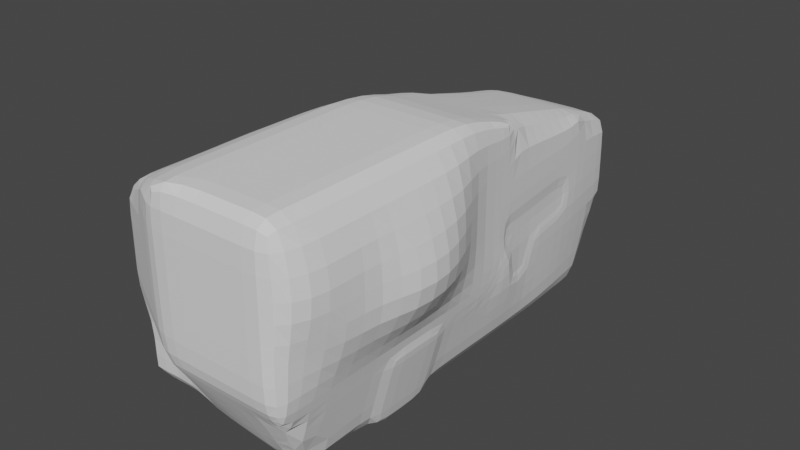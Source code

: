 # Source: WhiteRock.blend  (saved by Blender 2.82.7; exported with 4.5.12 LTS)
import bpy
from mathutils import Matrix  # noqa: F401  (used for matrix-valued properties, if any)

bpy.ops.wm.read_factory_settings(use_empty=True)
scene = bpy.context.scene
scene.name = 'Scene'

# ---- collections
col_collection = bpy.data.collections.new('Collection'); scene.collection.children.link(col_collection)

# ---- world
world_world = bpy.data.worlds.new('World'); scene.world = world_world
world_world.use_nodes = True; world_world.node_tree.nodes.clear()
_N = world_world.node_tree.nodes; _L = world_world.node_tree.links
n0 = _N.new('ShaderNodeOutputWorld'); n0.name = 'World Output'; n0.location = (300, 300)
n1 = _N.new('ShaderNodeBackground'); n1.name = 'Background'; n1.location = (10, 300)
n1.inputs[0].default_value = (0.05088, 0.05088, 0.05088, 1.0)
_L.new(n1.outputs[0], n0.inputs[0])
n0.is_active_output = True
world_world.color = (0.05088, 0.05088, 0.05088)
world_world.use_sun_shadow = False
world_world.sun_shadow_jitter_overblur = 0.0

# ---- meshes
me_cube_001 = bpy.data.meshes.new('Cube.001')
me_cube_001.from_pydata([(-1.782, -7.781, -0.4917), (-1.971, -7.919, 0.1078), (-2.789, -7.102, -2.518), (-2.796, -7.21, -1.927), (-2.848, -6.2, -2.591), (-2.831, -6.179, -1.968), (-2.201, -7.207, -2.57), (-2.171, -7.413, -1.901), (-2.21, -6.201, -2.693), (-2.736, -5.745, -1.586), (-2.843, -7.244, -0.911), (-2.937, -7.26, 0.133), (-2.843, -6.487, -0.9194), (-2.853, -6.521, 0.1451), (-2.193, -7.467, -0.8523), (-2.682, -7.528, 0.09375), (-2.737, -5.852, -0.882), (-2.744, -5.869, 0.145), (-0.6837, -7.787, -1.474), (-0.009667, -7.967, -1.673), (-1.076, -7.955, -0.8413), (-1.18, -8.328, 0.05377), (0.3777, -8.825, -0.4027), (0.1561, -8.984, 0.1062), (0.01773, -8.489, -0.8366), (-0.3667, -8.762, 0.0003517), (-1.183, -7.208, -2.568), (-1.098, -7.468, -1.868), (-1.198, -6.201, -2.692), (-0.1514, -7.216, -2.649), (-0.1689, -7.547, -2.316), (-0.1305, -6.201, -2.705), (-1.481, -7.533, -1.224), (-2.854, -5.104, -2.62), (-2.855, -5.094, -2.242), (-2.856, -4.037, -2.627), (-2.865, -4.037, -2.271), (-2.21, -5.104, -2.693), (-2.702, -5.061, -1.697), (-2.21, -4.037, -2.693), (-2.688, -4.038, -1.713), (-2.607, -5.063, -0.887), (-2.608, -5.062, 0.1439), (-2.495, -4.039, -0.8973), (-2.442, -4.038, 0.1414), (-2.856, -2.97, -2.628), (-2.865, -2.97, -2.27), (-2.856, -1.904, -2.643), (-2.866, -1.903, -2.274), (-2.21, -2.97, -2.695), (-2.682, -2.97, -1.71), (-2.21, -1.902, -2.713), (-2.686, -1.902, -1.71), (-2.432, -2.971, -0.895), (-2.277, -2.973, 0.1349), (-2.426, -1.902, -0.892), (-2.186, -1.9, 0.1192), (-1.197, -5.104, -2.692), (-1.197, -4.037, -2.692), (-0.1292, -5.104, -2.705), (-0.1292, -4.037, -2.705), (-1.197, -2.97, -2.694), (-1.197, -1.902, -2.712), (-0.129, -2.969, -2.707), (-0.1286, -1.901, -2.725), (-1.993, -7.964, 1.188), (-2.004, -7.958, 2.306), (-2.031, -7.903, 3.216), (-2.914, -7.286, 1.209), (-2.901, -7.295, 2.23), (-2.853, -6.521, 1.213), (-2.855, -6.535, 2.225), (-2.6, -7.633, 1.192), (-2.552, -7.659, 2.268), (-2.745, -5.869, 1.213), (-2.748, -5.889, 2.235), (-2.864, -7.224, 2.873), (-2.852, -6.65, 2.847), (-2.448, -7.463, 3.201), (-2.604, -6.179, 3.085), (-1.223, -8.385, 1.184), (-1.26, -8.365, 2.337), (0.07539, -9.009, 1.184), (0.06834, -9.006, 2.28), (-0.5242, -8.766, 1.171), (-0.5589, -8.748, 2.293), (-1.384, -8.195, 3.598), (-0.9206, -8.226, 4.09), (0.08299, -9.014, 3.384), (0.2123, -9.011, 4.311), (-0.5214, -8.769, 3.42), (-0.06869, -8.688, 4.428), (-1.619, -7.27, 3.755), (-0.9485, -7.274, 4.116), (-1.66, -6.173, 3.725), (-0.9425, -6.172, 4.123), (-0.01663, -7.326, 4.538), (-0.0145, -6.172, 4.54), (-2.612, -5.062, 1.213), (-2.61, -5.057, 2.238), (-2.442, -4.037, 1.212), (-2.442, -4.027, 2.226), (-2.429, -5.048, 3.074), (-2.28, -3.998, 3.013), (-2.268, -2.971, 1.211), (-2.271, -2.964, 2.221), (-2.145, -1.902, 1.22), (-2.146, -1.894, 2.267), (-2.125, -2.943, 2.983), (-2.001, -1.897, 2.943), (-1.642, -5.091, 3.716), (-0.9433, -5.104, 4.132), (-1.572, -4.027, 3.661), (-0.9087, -4.036, 4.12), (-0.01473, -5.104, 4.543), (-0.0172, -4.037, 4.542), (-1.472, -2.962, 3.604), (-0.8425, -2.968, 4.083), (-1.348, -1.923, 3.526), (-0.7356, -1.956, 4.003), (-0.02788, -2.969, 4.528), (0.02973, -1.907, 4.45), (-2.855, -0.8393, -2.694), (-2.862, -0.8359, -2.293), (-2.853, 0.2265, -2.752), (-2.854, 0.2311, -2.324), (-2.21, -0.8359, -2.773), (-2.688, -0.8348, -1.718), (-2.21, 0.2311, -2.837), (-2.684, 0.2326, -1.738), (-2.429, -0.8346, -0.8887), (-2.176, -0.8341, 0.1322), (-2.429, 0.2326, -0.8907), (-2.178, 0.2326, 0.1369), (-2.852, 1.293, -2.809), (-2.846, 1.298, -2.361), (-2.867, 2.312, -2.866), (-2.84, 2.314, -2.403), (-2.21, 1.298, -2.9), (-2.675, 1.3, -1.764), (-2.276, 2.367, -2.964), (-2.666, 2.357, -1.807), (-2.425, 1.3, -0.8955), (-2.177, 1.3, 0.1371), (-2.41, 2.368, -0.9038), (-2.171, 2.367, 0.1387), (-1.197, -0.8345, -2.772), (-1.197, 0.2329, -2.836), (-0.1291, -0.8338, -2.785), (-0.1294, 0.2335, -2.851), (-1.197, 1.3, -2.899), (-1.214, 2.371, -2.965), (-0.1295, 1.301, -2.912), (-0.13, 2.368, -2.974), (-2.899, 2.982, -2.841), (-2.84, 2.972, -2.481), (-2.574, 3.459, -2.929), (-2.653, 3.41, -2.044), (-2.248, 4.522, -2.982), (-2.339, 4.511, -2.02), (-2.344, 3.437, -0.9186), (-2.114, 3.438, 0.154), (-2.157, 4.466, -0.9181), (-1.962, 4.476, 0.1954), (-1.965, 5.193, -2.947), (-1.918, 5.378, -2.059), (-1.824, 5.293, -0.941), (-1.741, 5.258, 0.1839), (-1.27, 3.45, -3.049), (-1.235, 4.472, -3.172), (-0.1301, 3.436, -3.047), (-0.1301, 4.459, -3.17), (-1.208, 5.249, -3.039), (-1.198, 5.692, -2.034), (-0.1353, 5.248, -3.042), (-0.1423, 5.718, -2.06), (-0.9702, 5.913, -1.006), (-1.206, 5.744, 0.1787), (-0.6298, 6.142, -0.517), (-0.6844, 6.096, 0.1942), (-0.1246, 6.007, -1.199), (-0.2098, 6.213, -0.5318), (-0.149, 6.306, 0.1655), (-2.135, -0.8257, 1.275), (-2.126, -0.8097, 2.452), (-2.139, 0.2398, 1.268), (-2.046, 0.2586, 2.499), (-1.923, -0.8848, 2.884), (-1.791, -0.1551, 2.845), (-2.139, 1.306, 1.241), (-2.041, 1.335, 2.3), (-2.134, 2.373, 1.214), (-2.006, 2.389, 2.178), (-1.651, 0.6214, 2.789), (-1.101, -0.9137, 3.443), (-0.6377, -1.3, 3.906), (-1.186, 0.2341, 3.111), (-0.465, -0.5152, 3.825), (-0.02025, -0.8846, 4.186), (-0.0716, 0.3449, 3.82), (0.2113, -0.06853, 4.053), (-1.547, 1.344, 2.724), (-1.398, 2.36, 2.636), (-0.9202, 1.317, 3.046), (-0.7663, 2.331, 2.931), (-0.0001222, 1.363, 3.568), (0.06534, 2.395, 3.32), (-2.084, 3.453, 1.228), (-1.943, 3.432, 2.029), (-1.897, 4.581, 1.449), (-1.835, 4.199, 1.886), (-1.747, 5.223, 1.184), (-1.157, 3.429, 2.564), (-1.605, 4.968, 1.746), (-1.246, 4.586, 2.131), (-0.4979, 3.81, 2.792), (-0.1513, 4.561, 2.67), (-0.6629, 3.04, 2.868), (0.0003996, 3.423, 3.069), (0.204, 4.104, 2.937), (-1.36, 5.565, 1.42), (-0.9575, 5.638, 1.891), (-0.7307, 6.068, 1.191), (-0.6984, 6.061, 1.761), (-0.2154, 5.57, 2.27), (-0.1883, 6.29, 1.156), (-0.2131, 6.173, 1.914), (0.9509, -8.04, -1.768), (2.044, -8.056, -1.812), (1.004, -8.827, -0.4131), (0.9699, -9.018, 0.1372), (0.9748, -8.506, -0.9824), (2.017, -8.825, -0.4182), (2.005, -9.018, 0.1372), (2.06, -8.5, -1.012), (0.9238, -7.248, -2.724), (0.917, -7.667, -2.367), (0.9355, -6.202, -2.79), (1.991, -7.271, -2.813), (2.018, -7.723, -2.394), (1.991, -6.204, -2.897), (2.997, -8.025, -1.789), (3.049, -8.821, -0.4256), (3.014, -9.018, 0.1368), (3.289, -8.351, -1.053), (3.572, -8.819, -0.3679), (3.67, -8.909, 0.1429), (3.639, -8.408, -0.5514), (3.804, -8.289, 0.1754), (2.79, -7.18, -2.804), (3.074, -7.535, -2.207), (2.876, -6.212, -2.825), (3.256, -6.236, -2.05), (3.484, -7.318, -1.2), (3.492, -6.187, -1.171), (3.656, -7.285, -0.5515), (3.865, -7.25, 0.1949), (3.659, -6.172, -0.54), (3.891, -6.172, 0.1979), (0.9375, -5.104, -2.79), (0.9375, -4.037, -2.79), (1.993, -5.104, -2.897), (1.993, -4.037, -2.897), (0.9377, -2.97, -2.792), (0.9382, -1.902, -2.813), (1.993, -2.97, -2.901), (1.993, -1.902, -2.924), (2.921, -5.104, -2.876), (3.278, -5.282, -2.023), (2.846, -4.037, -2.996), (3.506, -5.282, -1.174), (3.666, -5.104, -0.5575), (3.935, -5.104, 0.1979), (3.694, -4.037, -0.4642), (3.935, -4.037, 0.1979), (2.921, -2.97, -2.877), (3.278, -2.792, -2.023), (2.879, -1.902, -2.821), (3.268, -1.901, -2.004), (3.507, -2.792, -1.174), (3.503, -1.903, -1.137), (3.667, -2.969, -0.5578), (3.875, -2.969, 0.1981), (3.661, -1.927, -0.5311), (3.778, -1.901, 0.1949), (0.959, -9.054, 1.188), (0.959, -9.054, 2.28), (2.005, -9.054, 1.188), (2.005, -9.054, 2.28), (0.959, -9.054, 3.384), (0.959, -8.95, 4.418), (0.959, -8.336, 4.632), (2.005, -9.054, 3.384), (2.005, -8.929, 4.418), (2.005, -8.253, 4.632), (0.959, -7.26, 4.632), (0.959, -6.172, 4.632), (2.005, -7.239, 4.632), (2.005, -6.172, 4.632), (3.017, -9.054, 1.188), (3.017, -9.054, 2.28), (3.7, -8.929, 1.192), (3.757, -8.929, 2.28), (3.94, -8.253, 1.207), (4.183, -8.253, 2.28), (3.017, -9.054, 3.384), (3.017, -8.929, 4.418), (3.017, -8.253, 4.632), (3.757, -8.929, 3.384), (3.645, -8.867, 4.311), (4.168, -8.253, 3.384), (3.757, -8.253, 4.418), (4.186, -7.239, 1.211), (4.313, -7.239, 2.28), (4.299, -6.172, 1.211), (4.382, -6.172, 2.28), (3.017, -7.239, 4.632), (3.017, -6.172, 4.632), (4.241, -7.239, 3.384), (3.771, -7.239, 4.418), (4.252, -6.172, 3.384), (3.771, -6.172, 4.418), (0.959, -5.104, 4.632), (0.9566, -4.037, 4.632), (2.005, -5.104, 4.632), (2.005, -4.037, 4.632), (0.9503, -2.968, 4.625), (0.96, -1.895, 4.545), (2.005, -2.968, 4.625), (2.005, -1.896, 4.545), (4.519, -5.104, 1.211), (4.603, -5.104, 2.28), (4.519, -4.037, 1.211), (4.603, -4.037, 2.28), (3.017, -5.104, 4.632), (3.017, -4.037, 4.632), (4.296, -5.104, 3.384), (3.771, -5.104, 4.418), (4.296, -4.037, 3.384), (3.771, -4.037, 4.418), (4.224, -2.969, 1.211), (4.293, -2.969, 2.28), (3.849, -1.899, 1.21), (3.861, -1.901, 2.28), (3.016, -2.967, 4.625), (3.011, -1.89, 4.544), (4.177, -2.968, 3.382), (3.755, -2.963, 4.411), (3.846, -1.894, 3.368), (3.67, -1.871, 4.341), (0.9374, -0.8347, -2.872), (0.9366, 0.2323, -2.936), (1.992, -0.8352, -2.967), (1.992, 0.2323, -2.994), (0.9366, 1.3, -2.978), (0.937, 2.368, -3.004), (1.993, 1.3, -3.0), (1.995, 2.369, -3.006), (2.88, -0.8349, -2.829), (3.278, -0.8282, -1.983), (2.882, 0.2327, -2.834), (3.283, 0.2351, -1.984), (3.547, -0.7907, -0.9228), (3.621, -0.424, -0.2768), (3.521, 0.2381, -0.9383), (3.62, -0.005781, -0.07904), (3.644, -1.161, -0.475), (3.67, -0.8389, 0.1404), (3.623, -0.2762, 0.4425), (2.881, 1.301, -2.833), (3.238, 1.302, -1.985), (2.872, 2.373, -2.835), (3.165, 2.37, -1.984), (3.37, 1.299, -0.9236), (3.4, 1.565, -0.1222), (3.268, 2.368, -0.9234), (3.336, 2.367, -0.03363), (0.9373, 3.436, -3.048), (0.9373, 4.459, -3.169), (1.981, 3.436, -3.047), (1.954, 4.457, -3.169), (0.9373, 5.247, -3.044), (0.9373, 5.714, -2.069), (1.937, 5.246, -3.047), (1.943, 5.712, -2.078), (0.9274, 5.998, -1.223), (0.8949, 6.191, -0.6435), (0.91, 6.306, -0.03705), (1.953, 6.001, -1.216), (1.96, 6.187, -0.6551), (1.964, 6.303, -0.04446), (2.794, 3.438, -2.871), (3.047, 3.437, -1.989), (2.662, 4.46, -2.974), (2.887, 4.521, -2.024), (3.156, 3.436, -0.9234), (3.238, 3.436, 0.1439), (3.002, 4.561, -0.941), (3.103, 4.519, 0.14), (2.518, 5.188, -2.951), (2.618, 5.5, -2.094), (2.721, 5.813, -0.9892), (2.94, 5.577, 0.1344), (2.609, 6.179, -0.5421), (2.706, 6.219, 0.1241), (0.9598, -0.8491, 4.282), (0.959, 0.6798, 3.874), (0.959, 0.07069, 4.034), (2.019, -0.8469, 4.282), (2.081, 0.6987, 3.869), (2.075, 0.07486, 4.033), (0.9616, 1.379, 3.69), (0.9708, 2.377, 3.426), (2.067, 1.394, 3.686), (2.05, 2.386, 3.426), (3.541, 0.3734, 1.391), (3.549, 0.406, 2.352), (3.682, -0.9066, 1.213), (3.682, -0.9126, 2.28), (3.607, -0.2462, 1.238), (3.613, -0.2401, 2.296), (3.052, -0.863, 4.286), (3.359, 0.4909, 3.661), (3.266, -0.05709, 4.046), (3.681, -0.905, 3.326), (3.592, -0.8748, 4.131), (3.611, -0.2251, 3.362), (3.593, -0.2946, 3.963), (3.448, 1.308, 1.391), (3.457, 1.337, 2.333), (3.344, 2.365, 1.391), (3.353, 2.386, 2.289), (3.207, 1.428, 3.439), (3.123, 2.442, 3.219), (0.9396, 4.784, 2.694), (2.008, 4.801, 2.692), (0.9671, 3.394, 3.158), (0.958, 4.174, 2.933), (2.034, 3.4, 3.157), (2.022, 4.183, 2.929), (0.9084, 5.558, 2.372), (0.9007, 6.319, 1.116), (0.8966, 6.193, 1.965), (1.981, 5.574, 2.384), (1.963, 6.319, 1.12), (1.964, 6.197, 1.983), (3.241, 3.437, 1.222), (3.245, 3.457, 2.297), (3.116, 4.527, 1.265), (2.983, 4.594, 2.504), (3.04, 3.444, 3.015), (2.886, 4.129, 2.906), (2.952, 5.539, 1.226), (2.783, 5.606, 2.179), (2.706, 6.203, 1.173), (2.638, 6.154, 1.926), (3.455, 0.4722, -0.6687), (3.509, 0.2482, 0.1392), (3.565, -0.1554, 0.5436), (3.396, 1.282, 0.1411), (3.306, 2.356, 0.3233), (3.379, 1.019, -0.6578), (3.234, 3.158, 0.412), (3.498, 0.3459, 1.037), (3.553, -0.1247, 0.9993), (3.405, 1.293, 1.034), (3.3, 2.354, 1.036), (3.229, 3.156, 0.9465), (3.119, -4.838, -2.807), (3.102, -4.037, -2.897), (3.335, -4.037, -2.089), (3.323, -4.927, -2.076), (3.67, -4.838, -0.761), (3.687, -4.037, -0.7231), (3.552, -4.927, -1.227), (3.563, -4.037, -1.24), (3.119, -3.236, -2.807), (3.323, -3.148, -2.076), (3.552, -3.148, -1.227), (3.67, -3.236, -0.761), (-2.84, -6.756, -2.571), (-2.812, -7.187, -2.313), (-2.864, -6.786, -1.946), (-2.894, -6.197, -2.363), (-2.59, -7.188, -2.565), (-2.185, -7.387, -2.302), (-2.559, -7.386, -1.914), (-2.607, -6.201, -2.681), (-2.208, -6.771, -2.678), (-2.891, -6.897, -0.9236), (-2.898, -7.253, -0.3888), (-2.914, -6.921, 0.1436), (-2.852, -6.516, -0.3882), (-2.613, -7.398, -0.8846), (-2.506, -7.495, -0.3613), (-2.871, -7.424, 0.1099), (-2.797, -6.185, 0.1451), (-2.742, -5.867, -0.3838), (-2.79, -6.156, -0.9001), (0.2629, -8.722, -0.5603), (0.2687, -8.907, -0.2254), (-0.1003, -8.904, 0.04639), (-0.2262, -8.653, -0.4373), (-1.119, -8.19, -0.3993), (-0.5344, -8.241, -0.8519), (-0.7474, -8.554, 0.0112), (-1.148, -7.395, -2.296), (-0.6669, -7.209, -2.603), (-0.1777, -7.428, -2.525), (-0.6135, -7.505, -2.139), (-1.196, -6.771, -2.677), (-0.6639, -6.201, -2.692), (-0.1352, -6.771, -2.698), (-1.878, -7.852, -0.2634), (-1.519, -7.848, -0.6167), (-1.583, -8.122, 0.09113), (-1.71, -7.207, -2.562), (-1.676, -7.419, -1.882), (-1.724, -6.201, -2.693), (-0.4099, -7.874, -1.567), (-0.825, -7.634, -1.628), (-0.09257, -7.732, -2.024), (-1.949, -7.634, -0.6038), (-2.36, -7.703, 0.1004), (-2.804, -7.227, -1.439), (-2.827, -6.401, -1.443), (-2.171, -7.419, -1.415), (-2.733, -5.811, -1.311), (-2.77, -5.893, -1.736), (-0.8185, -7.857, -1.232), (0.01769, -8.209, -1.284), (-1.335, -7.671, -1.082), (-1.348, -7.494, -1.472), (-1.754, -7.495, -1.102), (-2.856, -4.571, -2.626), (-2.911, -5.103, -2.462), (-2.863, -4.57, -2.267), (-2.917, -4.037, -2.482), (-2.607, -5.104, -2.684), (-2.608, -4.037, -2.685), (-2.21, -4.571, -2.693), (-2.777, -5.076, -1.993), (-2.693, -4.566, -1.712), (-2.783, -4.037, -2.018), (-2.546, -4.568, -0.8938), (-2.601, -5.064, -0.387), (-2.527, -4.566, 0.1427), (-2.453, -4.039, -0.3936), (-2.856, -2.437, -2.632), (-2.917, -2.97, -2.482), (-2.866, -2.436, -2.271), (-2.917, -1.904, -2.492), (-2.608, -2.97, -2.687), (-2.608, -1.903, -2.704), (-2.21, -2.436, -2.699), (-2.784, -2.97, -2.017), (-2.683, -2.436, -1.709), (-2.785, -1.902, -2.018), (-2.425, -2.437, -0.8934), (-2.335, -2.972, -0.3961), (-2.22, -2.437, 0.1253), (-2.288, -1.901, -0.4033), (-0.6631, -5.104, -2.692), (-1.197, -4.571, -2.692), (-0.6631, -4.037, -2.692), (-0.1292, -4.571, -2.705), (-0.6631, -2.969, -2.694), (-1.197, -2.436, -2.698), (-0.6629, -1.902, -2.712), (-0.1288, -2.435, -2.711), (-1.724, -5.104, -2.693), (-1.724, -4.037, -2.693), (-1.724, -2.97, -2.695), (-1.724, -1.902, -2.713), (-2.856, -3.503, -2.627), (-2.865, -3.503, -2.27), (-2.21, -3.503, -2.694), (-2.684, -3.504, -1.711), (-1.197, -3.503, -2.693), (-0.1292, -3.503, -2.705), (-2.456, -3.505, -0.8969), (-2.355, -3.506, 0.1398), (-2.642, -5.059, -1.328), (-2.582, -4.038, -1.34), (-2.557, -2.971, -1.336), (-2.564, -1.902, -1.332), (-2.85, -5.641, -2.606), (-2.84, -5.61, -2.166), (-2.21, -5.642, -2.693), (-2.718, -5.48, -1.653), (-1.197, -5.642, -2.692), (-0.1293, -5.642, -2.705), (-2.674, -5.493, -0.8798), (-2.681, -5.499, 0.1447), (-2.911, -6.924, 1.212), (-2.903, -7.292, 1.74), (-2.911, -6.932, 2.223), (-2.853, -6.522, 1.739), (-2.805, -7.499, 1.2), (-2.559, -7.655, 1.742), (-2.768, -7.519, 2.247), (-2.8, -6.206, 2.23), (-2.746, -5.871, 1.741), (-2.798, -6.185, 1.213), (-2.75, -7.332, 2.993), (-2.52, -6.858, 3.235), (-2.789, -6.482, 2.937), (-2.873, -6.946, 2.894), (-0.238, -8.912, 1.176), (0.06922, -9.006, 1.743), (-0.259, -8.902, 2.282), (-0.5487, -8.754, 1.743), (-1.23, -8.382, 1.75), (-0.8524, -8.587, 1.176), (-0.8917, -8.566, 2.319), (-0.2196, -8.923, 3.388), (0.1249, -9.025, 3.954), (0.1094, -8.944, 4.402), (-0.3711, -8.818, 3.964), (-1.123, -8.241, 3.922), (-0.9133, -8.543, 3.498), (-0.5953, -8.452, 4.221), (-1.648, -6.732, 3.736), (-1.288, -7.252, 3.931), (-0.9419, -6.71, 4.12), (-1.294, -6.172, 3.931), (-0.5095, -7.31, 4.344), (-0.01449, -6.716, 4.539), (-0.5037, -6.172, 4.35), (-1.989, -7.966, 1.746), (-1.614, -8.171, 1.188), (-1.645, -8.155, 2.328), (-2.025, -7.343, 3.529), (-2.131, -6.175, 3.447), (-2.325, -7.783, 1.189), (-2.301, -7.796, 2.286), (-1.562, -7.754, 3.757), (-0.954, -7.846, 4.106), (-0.02629, -8.026, 4.525), (-2.894, -7.287, 2.637), (-2.857, -6.573, 2.62), (-2.539, -7.64, 2.765), (-2.737, -5.951, 2.672), (0.07017, -9.007, 2.818), (-0.5659, -8.745, 2.854), (-1.327, -8.319, 2.978), (-2.032, -7.937, 2.858), (-2.199, -7.758, 3.251), (-1.794, -7.995, 3.397), (-2.531, -4.565, 1.213), (-2.612, -5.061, 1.741), (-2.528, -4.555, 2.232), (-2.443, -4.036, 1.739), (-2.193, -2.437, 1.21), (-2.271, -2.969, 1.739), (-2.196, -2.432, 2.225), (-2.146, -1.898, 1.777), (-1.613, -4.559, 3.692), (-1.292, -5.102, 3.933), (-0.9304, -4.57, 4.129), (-1.243, -4.035, 3.901), (-0.5044, -5.104, 4.357), (-0.01346, -4.571, 4.543), (-0.4898, -4.037, 4.355), (-1.415, -2.433, 3.571), (-1.157, -2.967, 3.849), (-0.7919, -2.439, 4.049), (-1.038, -1.947, 3.769), (-0.4644, -2.968, 4.331), (-0.001555, -2.431, 4.506), (-0.3794, -1.935, 4.253), (-2.068, -5.068, 3.426), (-1.958, -4.009, 3.36), (-2.355, -4.525, 3.046), (-1.831, -2.95, 3.312), (-1.706, -1.906, 3.244), (-2.055, -2.42, 2.966), (-2.353, -3.504, 1.212), (-2.355, -3.495, 2.222), (-1.525, -3.495, 3.633), (-0.8805, -3.503, 4.106), (-0.02818, -3.505, 4.538), (-2.585, -5.048, 2.681), (-2.419, -4.009, 2.643), (-2.251, -2.951, 2.628), (-2.126, -1.894, 2.638), (-2.202, -3.47, 2.994), (-2.684, -5.499, 1.213), (-2.685, -5.507, 2.239), (-1.659, -5.627, 3.723), (-0.9454, -5.638, 4.128), (-0.01508, -5.638, 4.541), (-2.503, -5.572, 3.081), (-2.854, -0.3066, -2.723), (-2.914, -0.8381, -2.527), (-2.858, -0.3024, -2.308), (-2.909, 0.2282, -2.572), (-2.607, -0.838, -2.763), (-2.607, 0.2282, -2.826), (-2.21, -0.3025, -2.805), (-2.783, -0.8349, -2.029), (-2.687, -0.3011, -1.727), (-2.776, 0.2324, -2.054), (-2.429, -0.3011, -0.8891), (-2.284, -0.8342, -0.3932), (-2.177, -0.301, 0.1362), (-2.286, 0.2326, -0.3898), (-2.853, 1.82, -2.838), (-2.904, 1.295, -2.618), (-2.842, 1.825, -2.38), (-2.902, 2.304, -2.666), (-2.607, 1.295, -2.888), (-2.655, 2.34, -2.95), (-2.218, 1.832, -2.931), (-2.767, 1.3, -2.085), (-2.67, 1.832, -1.779), (-2.76, 2.337, -2.13), (-2.42, 1.834, -0.8986), (-2.283, 1.3, -0.3901), (-2.176, 1.834, 0.1376), (-2.272, 2.367, -0.3898), (-0.6631, -0.834, -2.772), (-1.197, -0.3008, -2.804), (-0.6632, 0.2334, -2.836), (-0.1293, -0.3001, -2.818), (-0.6633, 1.301, -2.9), (-1.199, 1.834, -2.932), (-0.6658, 2.368, -2.967), (-0.1298, 1.834, -2.944), (-1.724, -0.8348, -2.773), (-1.724, 0.2325, -2.837), (-1.724, 1.3, -2.9), (-1.772, 2.375, -2.965), (-2.853, 0.7596, -2.781), (-2.85, 0.7646, -2.342), (-2.21, 0.7646, -2.868), (-2.68, 0.7663, -1.75), (-1.197, 0.7666, -2.867), (-0.1294, 0.7672, -2.882), (-2.428, 0.7664, -0.893), (-2.177, 0.7663, 0.137), (-2.568, -0.8348, -1.335), (-2.567, 0.2326, -1.347), (-2.56, 1.3, -1.362), (-2.547, 2.367, -1.389), (-2.399, 4.029, -2.935), (-2.715, 3.563, -2.558), (-2.504, 3.988, -2.015), (-2.385, 4.525, -2.57), (-2.886, 3.004, -2.676), (-2.783, 3.126, -2.334), (-2.829, 3.151, -2.879), (-2.261, 3.967, -0.9194), (-2.209, 3.435, -0.3863), (-2.043, 3.974, 0.1772), (-2.047, 4.46, -0.3804), (-0.6728, 3.438, -3.048), (-1.261, 3.98, -3.109), (-0.6684, 4.461, -3.171), (-0.1301, 3.964, -3.106), (-1.22, 5.51, -2.596), (-0.6929, 5.719, -2.042), (-0.1439, 5.516, -2.607), (-0.6774, 5.249, -3.039), (-0.7232, 6.072, -0.7091), (-1.112, 5.829, -0.4228), (-0.928, 5.932, 0.1843), (-0.6554, 6.128, -0.2462), (-0.4604, 6.227, 0.2004), (-0.1851, 6.276, -0.2136), (-0.4978, 6.188, -0.5305), (-0.5514, 6.001, -1.169), (-0.1723, 6.121, -0.8526), (-1.94, 3.474, -3.037), (-1.817, 4.498, -3.15), (-1.975, 5.311, -2.612), (-1.605, 5.597, -2.048), (-1.684, 5.238, -3.029), (-1.774, 5.264, -0.3947), (-1.499, 5.528, 0.1781), (-1.465, 5.624, -0.9818), (-2.108, 4.938, -3.01), (-2.153, 4.997, -2.043), (-1.213, 4.901, -3.197), (-0.1307, 4.893, -3.196), (-2.034, 4.908, -0.9214), (-1.879, 4.908, 0.1942), (-2.49, 3.435, -1.457), (-2.255, 4.488, -1.461), (-1.101, 5.813, -1.529), (-0.1236, 5.876, -1.589), (-1.867, 5.352, -1.49), (-2.894, 2.726, -2.879), (-2.839, 2.722, -2.436), (-2.414, 2.903, -2.988), (-2.663, 2.87, -1.867), (-1.246, 2.911, -3.002), (-0.1301, 2.902, -3.006), (-2.39, 2.902, -0.912), (-2.154, 2.901, 0.1421), (-2.138, -0.2921, 1.279), (-2.136, -0.8098, 1.923), (-2.106, -0.2948, 2.472), (-2.132, 0.2532, 1.908), (-2.138, 1.839, 1.228), (-2.129, 1.319, 1.822), (-2.026, 1.858, 2.24), (-2.12, 2.383, 1.741), (-0.352, -0.1852, 3.819), (-0.3114, -0.6559, 3.975), (0.1128, -0.3754, 4.111), (0.1076, 0.09448, 3.984), (-0.813, -1.178, 3.732), (-0.4043, -1.16, 4.04), (-0.7128, -0.6618, 3.668), (-0.629, 0.2903, 3.484), (-1.141, -0.34, 3.272), (-0.4844, 1.335, 3.321), (0.03593, 1.875, 3.445), (-0.3716, 2.362, 3.138), (-0.8379, 1.836, 2.987), (-1.583, -0.9027, 3.114), (-1.573, -0.03095, 2.937), (-1.854, -0.448, 2.86), (-1.827, 1.346, 2.575), (-1.475, 1.842, 2.679), (-1.735, 2.381, 2.461), (-2.139, 0.7728, 1.255), (-2.05, 0.8193, 2.368), (-0.02991, 0.8727, 3.683), (-1.017, 0.8028, 3.095), (-2.083, -0.8441, 2.723), (-1.909, -0.007822, 2.751), (-1.259, 1.327, 2.856), (-1.09, 2.335, 2.774), (-1.61, 0.9091, 2.763), (-1.489, 0.4837, 2.888), (-1.831, 0.4993, 2.711), (-2.013, 4.007, 1.31), (-2.07, 3.443, 1.672), (-1.897, 3.89, 1.941), (-1.889, 4.347, 1.734), (-0.7579, 3.683, 2.7), (-0.3997, 4.097, 2.748), (-0.7135, 4.591, 2.42), (-1.206, 4.001, 2.366), (-1.012, 5.867, 1.276), (-1.178, 5.618, 1.698), (-0.8161, 5.926, 1.82), (-0.722, 6.071, 1.559), (-0.5344, 6.123, 1.844), (-0.2048, 6.269, 1.591), (-0.4989, 6.208, 1.163), (-0.6435, 5.61, 2.098), (-0.2222, 5.936, 2.116), (-1.635, 4.325, 1.989), (-1.499, 4.848, 1.869), (-1.743, 4.836, 1.679), (-1.628, 3.43, 2.307), (-1.532, 5.22, 1.665), (-1.076, 5.181, 2.007), (-0.1803, 5.108, 2.45), (-0.3201, 3.668, 2.907), (0.1198, 3.856, 2.998), (0.07656, 4.272, 2.855), (-0.855, 3.168, 2.76), (-0.4066, 3.182, 2.963), (-1.622, 5.361, 1.305), (-1.819, 5.001, 1.317), (-2.12, 2.909, 1.204), (-1.979, 2.92, 2.109), (0.06674, 2.901, 3.2), (-0.7077, 2.756, 2.889), (-1.31, 2.872, 2.598), (0.9905, -8.941, -0.1806), (1.481, -8.827, -0.4146), (2.006, -8.941, -0.1812), (1.475, -9.018, 0.1372), (0.9939, -8.686, -0.6657), (1.483, -8.507, -0.9938), (2.041, -8.681, -0.6814), (0.9162, -7.512, -2.581), (1.461, -7.263, -2.767), (2.003, -7.557, -2.636), (1.469, -7.703, -2.378), (0.9309, -6.778, -2.782), (1.468, -6.203, -2.844), (1.989, -6.786, -2.886), (3.619, -8.7, -0.4666), (3.729, -8.358, -0.2345), (3.776, -8.67, 0.1579), (3.629, -8.868, -0.1884), (3.014, -8.94, -0.183), (3.397, -8.827, -0.4057), (3.408, -9.004, 0.137), (3.147, -8.658, -0.6981), (3.527, -8.392, -0.7912), (2.858, -6.794, -2.834), (3.112, -6.229, -2.503), (3.22, -6.892, -2.13), (2.913, -7.348, -2.611), (3.658, -6.711, -0.5415), (3.749, -6.172, -0.205), (3.88, -6.707, 0.1975), (3.743, -7.27, -0.2136), (3.578, -7.288, -0.8508), (3.487, -6.75, -1.19), (3.581, -6.174, -0.8404), (2.565, -8.821, -0.4255), (2.531, -9.018, 0.1371), (2.696, -8.47, -1.047), (2.483, -7.257, -2.84), (2.573, -7.716, -2.377), (2.484, -6.205, -2.927), (1.477, -8.051, -1.791), (0.9321, -7.834, -2.1), (2.031, -7.875, -2.13), (3.649, -7.895, -0.5687), (3.835, -7.796, 0.1879), (3.467, -7.863, -1.174), (0.9626, -8.277, -1.373), (2.058, -8.277, -1.415), (3.381, -6.215, -1.585), (3.344, -7.41, -1.666), (3.061, -7.862, -1.965), (3.15, -8.136, -1.5), (2.623, -8.049, -1.821), (1.47, -5.104, -2.844), (0.9375, -4.571, -2.79), (1.47, -4.037, -2.844), (1.993, -4.571, -2.897), (1.47, -2.97, -2.847), (0.9381, -2.436, -2.798), (1.47, -1.902, -2.87), (1.993, -2.436, -2.909), (2.854, -4.567, -2.984), (3.664, -3.144, -0.6919), (3.301, -2.97, -2.05), (3.138, -5.264, -2.493), (3.691, -4.567, -0.474), (3.758, -4.037, -0.1955), (3.944, -4.571, 0.1979), (3.755, -5.104, -0.205), (3.591, -5.264, -0.8552), (3.529, -2.97, -1.201), (3.664, -4.93, -0.6919), (2.884, -2.432, -2.824), (3.12, -1.902, -2.474), (3.268, -2.413, -2.011), (3.138, -2.81, -2.493), (3.663, -2.435, -0.5418), (3.724, -1.917, -0.2042), (3.829, -2.435, 0.1979), (3.747, -2.969, -0.2051), (3.593, -2.81, -0.8555), (3.498, -2.414, -1.16), (3.59, -1.918, -0.8198), (2.489, -5.104, -2.936), (2.482, -4.037, -2.949), (2.489, -2.97, -2.938), (2.486, -1.902, -2.943), (0.9376, -3.503, -2.791), (1.993, -3.503, -2.898), (2.854, -3.507, -2.984), (3.529, -5.104, -1.201), (3.691, -3.507, -0.474), (3.911, -3.503, 0.1979), (3.019, -4.037, -3.016), (3.069, -3.144, -2.859), (3.4, -5.282, -1.569), (3.394, -1.898, -1.539), (3.4, -2.792, -1.569), (0.9373, -5.642, -2.79), (1.992, -5.642, -2.897), (2.884, -5.647, -2.822), (3.266, -5.668, -2.017), (3.66, -5.642, -0.5419), (3.913, -5.638, 0.1979), (3.496, -5.662, -1.164), (0.959, -9.054, 1.743), (1.474, -9.054, 1.188), (2.005, -9.054, 1.743), (1.474, -9.054, 2.28), (0.959, -9.041, 3.967), (1.474, -9.054, 3.384), (2.005, -9.038, 3.967), (1.474, -8.932, 4.418), (2.005, -8.658, 4.605), (1.474, -8.264, 4.632), (0.959, -8.718, 4.605), (1.474, -7.242, 4.632), (2.005, -6.706, 4.632), (1.474, -6.172, 4.632), (0.959, -6.708, 4.632), (3.844, -8.658, 1.2), (4.066, -8.253, 1.746), (4.01, -8.658, 2.28), (3.728, -8.929, 1.744), (3.017, -9.054, 1.743), (3.419, -9.038, 1.189), (3.426, -9.038, 2.28), (4.009, -8.658, 3.384), (4.009, -8.253, 3.967), (3.718, -8.65, 4.399), (3.718, -8.919, 3.954), (3.017, -9.038, 3.967), (3.426, -9.038, 3.384), (3.413, -8.919, 4.399), (3.426, -8.253, 4.605), (3.017, -8.658, 4.605), (4.243, -6.706, 1.211), (4.38, -6.172, 1.746), (4.332, -6.706, 2.28), (4.275, -7.239, 1.746), (4.242, -6.706, 3.384), (4.053, -6.172, 3.967), (3.771, -6.706, 4.418), (4.052, -7.239, 3.967), (3.428, -7.239, 4.605), (3.428, -6.172, 4.605), (3.017, -6.706, 4.632), (2.531, -9.054, 1.188), (2.531, -9.054, 2.28), (2.531, -9.054, 3.384), (2.531, -8.929, 4.418), (2.531, -8.253, 4.632), (2.531, -7.239, 4.632), (2.531, -6.172, 4.632), (4.068, -7.766, 1.211), (4.275, -7.766, 2.28), (2.005, -7.766, 4.632), (0.959, -7.826, 4.632), (4.232, -7.766, 3.384), (3.77, -7.766, 4.418), (3.017, -7.766, 4.632), (0.959, -9.054, 2.818), (2.005, -9.054, 2.818), (4.224, -8.253, 2.818), (3.768, -8.929, 2.818), (3.017, -9.054, 2.818), (4.35, -6.172, 2.818), (4.315, -7.239, 2.818), (1.474, -5.104, 4.632), (2.005, -4.571, 4.632), (1.473, -4.037, 4.632), (0.9587, -4.571, 4.632), (1.473, -2.968, 4.625), (2.005, -2.432, 4.605), (1.474, -1.896, 4.545), (0.9546, -2.431, 4.604), (4.56, -4.571, 1.211), (4.633, -4.037, 1.746), (4.644, -4.571, 2.28), (4.633, -5.104, 1.746), (4.304, -4.571, 3.384), (4.059, -4.037, 3.967), (3.771, -4.571, 4.418), (4.059, -5.104, 3.967), (3.428, -5.104, 4.605), (3.428, -4.037, 4.605), (3.017, -4.571, 4.632), (4.023, -2.435, 1.211), (3.86, -1.901, 1.746), (4.064, -2.435, 2.28), (4.293, -2.969, 1.746), (4.015, -2.431, 3.379), (3.802, -1.88, 3.921), (3.719, -2.417, 4.393), (4.007, -2.965, 3.964), (3.425, -2.964, 4.598), (3.402, -1.878, 4.517), (3.015, -2.428, 4.604), (2.531, -5.104, 4.632), (2.531, -4.037, 4.632), (2.531, -2.968, 4.625), (2.531, -1.895, 4.545), (4.399, -3.503, 1.211), (4.481, -3.503, 2.28), (2.005, -3.503, 4.631), (0.9523, -3.504, 4.631), (4.264, -3.503, 3.383), (3.769, -3.503, 4.417), (3.017, -3.503, 4.631), (4.482, -4.037, 2.818), (4.482, -5.104, 2.818), (3.859, -1.9, 2.816), (4.262, -2.969, 2.818), (4.409, -5.638, 1.211), (4.493, -5.638, 2.28), (2.005, -5.638, 4.632), (0.959, -5.638, 4.632), (4.274, -5.638, 3.384), (3.771, -5.638, 4.418), (3.017, -5.638, 4.632), (1.469, -0.8351, -2.925), (0.9369, -0.3012, -2.906), (1.469, 0.2321, -2.972), (1.992, -0.3015, -2.984), (1.469, 1.3, -2.995), (0.9368, 1.834, -2.992), (1.469, 2.368, -3.008), (1.995, 1.835, -3.001), (2.881, -0.3011, -2.832), (3.128, 0.2333, -2.476), (3.284, -0.2959, -1.982), (3.123, -0.8339, -2.473), (3.539, -0.2556, -0.9523), (3.591, 0.0725, -0.4606), (3.627, -0.2126, -0.1817), (3.601, -0.5308, -0.5219), (3.636, -0.5668, -0.1328), (3.661, -1.032, -0.2558), (3.609, -1.028, -0.639), (3.627, -0.1416, 0.1871), (3.646, -0.4746, 0.3373), (2.881, 1.838, -2.832), (3.076, 2.373, -2.476), (3.206, 1.836, -1.984), (3.114, 1.302, -2.476), (3.318, 1.838, -0.9235), (3.311, 2.369, -0.4116), (3.382, 1.867, -0.04873), (3.388, 1.473, -0.4191), (2.485, -0.8351, -2.968), (2.486, 0.2325, -2.98), (2.488, 1.301, -2.98), (2.489, 2.372, -2.983), (0.9365, 0.766, -2.959), (1.992, 0.7661, -2.999), (2.881, 0.7667, -2.834), (3.266, 0.7678, -1.986), (3.432, 0.7651, -1.067), (3.327, 2.362, 0.1447), (3.414, 0.2387, -1.463), (3.418, -0.8139, -1.464), (3.221, 2.369, -1.457), (3.319, 1.301, -1.462), (1.468, 3.436, -3.048), (0.9373, 3.964, -3.104), (1.465, 4.459, -3.169), (1.968, 3.963, -3.103), (0.9373, 5.514, -2.613), (1.463, 5.714, -2.07), (1.938, 5.512, -2.621), (1.462, 5.247, -3.044), (0.9002, 6.261, -0.3935), (1.462, 6.298, -0.07691), (1.962, 6.257, -0.406), (1.46, 6.184, -0.6692), (1.463, 5.997, -1.226), (0.9084, 6.104, -0.909), (1.957, 6.103, -0.9097), (2.73, 3.96, -2.917), (2.816, 4.486, -2.565), (2.971, 3.971, -2.0), (2.971, 3.437, -2.497), (3.086, 3.977, -0.9254), (3.06, 4.544, -0.401), (3.176, 3.977, 0.1433), (3.205, 3.437, -0.3936), (2.668, 6.08, -0.697), (2.678, 6.206, -0.2887), (2.862, 5.972, 0.1445), (2.879, 5.681, -0.4104), (2.446, 3.437, -3.025), (2.368, 4.453, -3.144), (2.335, 5.681, -2.093), (2.577, 5.339, -2.624), (2.308, 5.234, -3.034), (2.395, 6.304, 0.04336), (2.373, 6.193, -0.608), (2.371, 5.988, -1.173), (0.9373, 4.893, -3.196), (1.943, 4.891, -3.196), (2.594, 4.905, -3.007), (2.786, 5.076, -2.063), (2.895, 5.202, -0.9752), (3.019, 5.072, 0.1336), (0.9361, 5.871, -1.601), (1.949, 5.872, -1.601), (2.944, 4.551, -1.478), (3.102, 3.436, -1.457), (2.655, 5.65, -1.559), (0.9371, 2.902, -3.018), (1.99, 2.903, -3.017), (2.842, 2.908, -2.845), (3.112, 2.904, -1.985), (3.215, 2.902, -0.9235), (3.286, 2.897, -0.01532), (0.959, 0.3962, 3.948), (1.482, 0.09016, 4.029), (2.084, 0.408, 3.945), (1.483, 0.7113, 3.865), (1.476, -0.8441, 4.281), (2.047, -0.3528, 4.146), (0.9591, -0.3548, 4.146), (1.482, 1.381, 3.689), (2.058, 1.864, 3.563), (1.481, 2.371, 3.429), (0.9666, 1.853, 3.564), (3.644, -0.5449, 1.229), (3.613, -0.2456, 1.754), (3.643, -0.5455, 2.282), (3.682, -0.9118, 1.746), (3.55, 0.3796, 1.778), (3.583, 0.05863, 2.326), (3.574, 0.03929, 1.375), (3.643, -0.5385, 3.318), (3.609, -0.2467, 3.753), (3.589, -0.5127, 4.04), (3.669, -0.8899, 3.795), (3.31, 0.2181, 3.916), (3.525, -0.1762, 4.024), (3.561, 0.09515, 3.487), (3.394, -0.8675, 4.268), (3.16, -0.42, 4.161), (3.396, 1.832, 1.391), (3.353, 2.369, 1.77), (3.405, 1.857, 2.311), (3.458, 1.314, 1.775), (2.729, 0.02673, 4.043), (2.754, 0.6458, 3.856), (2.57, -0.8549, 4.284), (2.702, 1.421, 3.649), (3.165, 1.925, 3.332), (2.652, 2.421, 3.392), (3.498, 0.8075, 1.391), (3.506, 0.8411, 2.351), (2.074, 1.013, 3.786), (0.9593, 0.994, 3.791), (3.612, -0.2286, 2.853), (3.682, -0.9117, 2.811), (3.525, 0.4623, 3.022), (3.322, 2.421, 2.819), (3.422, 1.388, 2.951), (3.254, 0.9636, 3.541), (1.478, 3.391, 3.159), (2.027, 3.825, 3.039), (1.476, 4.184, 2.929), (0.963, 3.819, 3.042), (0.8966, 6.302, 1.61), (1.46, 6.193, 1.976), (1.962, 6.302, 1.621), (1.461, 6.317, 1.11), (1.464, 5.562, 2.381), (1.971, 5.938, 2.217), (0.8998, 5.929, 2.199), (3.186, 3.988, 1.249), (3.098, 4.571, 1.897), (3.172, 4.009, 2.385), (3.245, 3.449, 1.782), (2.869, 5.938, 1.2), (2.692, 6.195, 1.643), (2.72, 5.963, 2.051), (2.925, 5.577, 1.768), (2.604, 3.421, 3.135), (2.988, 3.862, 2.95), (2.556, 4.169, 2.927), (2.39, 6.194, 1.977), (2.394, 6.307, 1.144), (2.448, 5.598, 2.354), (1.472, 4.803, 2.69), (1.995, 5.175, 2.543), (0.9235, 5.157, 2.539), (3.034, 5.056, 1.253), (2.857, 5.152, 2.324), (0.9509, 4.474, 2.822), (2.016, 4.487, 2.818), (2.957, 4.3, 2.791), (3.22, 3.456, 2.726), (2.533, 4.77, 2.677), (3.292, 2.895, 1.373), (3.3, 2.918, 2.273), (2.042, 2.911, 3.288), (0.9704, 2.904, 3.288), (3.08, 2.958, 3.109), (0.6223, -8.826, -0.4097), (0.5168, -9.014, 0.1333), (0.5159, -8.503, -0.9528), (0.3818, -7.231, -2.688), (0.3538, -7.608, -2.37), (0.4024, -6.201, -2.74), (0.4514, -8.018, -1.736), (0.4043, -5.104, -2.741), (0.4043, -4.037, -2.741), (0.4045, -2.969, -2.742), (0.405, -1.902, -2.76), (0.4808, -9.048, 1.188), (0.4799, -9.048, 2.28), (0.4817, -9.049, 3.384), (0.4976, -8.989, 4.399), (0.4679, -8.506, 4.61), (0.4693, -7.299, 4.62), (0.4695, -6.172, 4.62), (0.4695, -5.104, 4.621), (0.4636, -4.037, 4.62), (0.4473, -2.969, 4.612), (0.4774, -1.895, 4.533), (0.4043, -0.8341, -2.821), (0.4036, 0.233, -2.889), (0.4035, 1.3, -2.944), (0.4035, 2.368, -2.99), (0.4036, 3.436, -3.048), (0.4036, 4.459, -3.169), (0.4021, 5.715, -2.068), (0.403, 5.247, -3.044), (0.3364, 6.321, 0.06612), (0.2929, 6.207, -0.5809), (0.3807, 6.002, -1.213), (0.4974, 0.01311, 4.046), (0.4672, 0.5836, 3.884), (0.4748, -0.8624, 4.275), (0.4775, 1.376, 3.674), (0.5075, 2.394, 3.405), (0.4949, 3.405, 3.146), (0.494, 4.146, 2.938), (0.2991, 6.192, 1.949), (0.3101, 6.318, 1.137), (0.3249, 5.556, 2.35), (0.4113, 4.725, 2.7), (-2.856, -1.372, -2.666), (-2.864, -1.369, -2.282), (-2.21, -1.369, -2.739), (-2.687, -1.368, -1.712), (-1.197, -1.368, -2.738), (-0.1288, -1.367, -2.751), (-2.428, -1.368, -0.8901), (-2.175, -1.367, 0.1238), (0.9379, -1.368, -2.839), (1.992, -1.369, -2.945), (2.879, -1.369, -2.825), (3.272, -1.364, -1.993), (3.654, -1.467, -0.5069), (3.724, -1.373, 0.1828), (3.518, -1.369, -1.076), (-2.131, -1.363, 1.248), (-2.13, -1.347, 2.365), (-1.26, -1.441, 3.472), (-0.6814, -1.56, 3.947), (0.03594, -1.41, 4.343), (-1.965, -1.379, 2.914), (3.741, -1.373, 1.208), (3.742, -1.378, 2.28), (2.006, -1.366, 4.427), (0.9611, -1.367, 4.427), (3.739, -1.369, 3.348), (3.622, -1.343, 4.242), (3.011, -1.361, 4.426), (-2.935, -7.273, 0.6678), (-2.853, -6.521, 0.6788), (-2.679, -7.582, 0.6245), (-2.745, -5.869, 0.6788), (0.09605, -9.011, 0.6062), (-0.4643, -8.785, 0.5619), (-1.213, -8.38, 0.5996), (-2.001, -7.953, 0.6167), (-2.612, -5.062, 0.6787), (-2.441, -4.038, 0.6781), (-2.262, -2.972, 0.6728), (-2.147, -1.902, 0.6622), (-2.136, -0.8334, 0.6777), (-2.138, 0.2335, 0.6799), (-2.139, 1.301, 0.6767), (-2.134, 2.368, 0.6743), (-2.081, 3.448, 0.7064), (-1.93, 4.519, 0.8315), (-1.29, 5.674, 0.8156), (-0.7141, 6.074, 0.7062), (-0.1582, 6.304, 0.6483), (-1.745, 5.25, 0.784), (0.9604, -9.049, 0.6204), (2.005, -9.049, 0.6204), (3.862, -8.258, 0.67), (3.686, -8.927, 0.6301), (3.016, -9.049, 0.6203), (4.106, -6.172, 0.6818), (4.031, -7.241, 0.6814), (4.238, -4.037, 0.6818), (4.238, -5.104, 0.6818), (3.821, -1.897, 0.6789), (4.06, -2.969, 0.682), (3.617, -0.3235, 0.7943), (3.682, -0.8896, 0.6838), (3.243, 3.255, 0.3192), (3.592, -0.1963, 0.4926), (3.576, 0.09517, -0.01643), (0.9082, 6.32, 0.5131), (1.964, 6.319, 0.5104), (3.118, 4.51, 0.684), (3.227, 3.576, 0.6795), (2.71, 6.213, 0.6365), (2.956, 5.532, 0.6765), (3.478, 0.37, -0.3798), (3.549, -0.02968, 0.3994), (3.356, 1.825, 0.3044), (3.385, 1.107, -0.3625), (3.406, 0.7466, -0.7202), (3.442, 0.7373, 0.1294), (3.259, 2.856, 0.3384), (3.531, 0.03078, 1.041), (3.353, 1.821, 1.036), (3.455, 0.7851, 1.032), (3.252, 2.854, 1.021), (3.556, -0.1668, 0.7803), (3.495, 0.3073, 0.6633), (3.294, 2.353, 0.6798), (3.398, 1.285, 0.6571), (3.222, 3.215, 0.6793), (3.236, 3.253, 1.039), (3.519, 0.3659, 1.214), (3.426, 1.302, 1.213), (3.493, 0.3896, -0.7606), (3.321, 2.359, 1.213), (3.381, 1.118, -0.7483), (3.398, 1.468, -0.0301), (3.574, -0.1612, 1.082), (3.105, -4.537, -2.882), (3.208, -4.037, -2.554), (3.333, -4.548, -2.087), (3.2, -4.911, -2.53), (3.684, -4.537, -0.7296), (3.632, -4.911, -0.9242), (3.562, -4.548, -1.238), (3.645, -4.037, -0.931), (3.2, -3.163, -2.53), (3.632, -3.163, -0.9242), (3.105, -3.537, -2.882), (3.333, -3.526, -2.087), (3.684, -3.537, -0.7296), (3.562, -3.526, -1.238), (3.457, -4.037, -1.635), (3.446, -4.927, -1.622), (3.446, -3.148, -1.622), (3.689, -4.037, -0.6044), (3.069, -4.93, -2.859), (3.301, -5.104, -2.05), (-2.893, -6.766, -2.331), (-2.577, -7.361, -2.313), (-2.604, -6.767, -2.665), (-2.908, -6.917, -0.3889), (-2.758, -7.405, -0.3861), (-2.796, -6.181, -0.3858), (0.04507, -8.817, -0.3315), (-0.6495, -8.425, -0.4505), (-0.6613, -7.406, -2.41), (-0.6654, -6.771, -2.681), (-1.528, -8.014, -0.3127), (-1.682, -7.389, -2.279), (-1.722, -6.771, -2.677), (-0.497, -7.671, -1.861), (-2.204, -7.659, -0.2963), (-2.867, -6.846, -1.456), (-2.557, -7.39, -1.416), (-2.778, -6.08, -1.373), (-0.4357, -8.059, -1.231), (-1.082, -7.648, -1.354), (-1.736, -7.431, -1.467), (-1.64, -7.65, -0.8476), (-2.916, -4.571, -2.479), (-2.608, -4.571, -2.685), (-2.781, -4.568, -2.016), (-2.525, -4.567, -0.3907), (-2.918, -2.437, -2.485), (-2.608, -2.436, -2.691), (-2.784, -2.436, -2.017), (-2.303, -2.437, -0.4007), (-0.6631, -4.571, -2.692), (-0.6629, -2.435, -2.698), (-1.724, -4.571, -2.693), (-1.724, -2.436, -2.699), (-2.917, -3.503, -2.482), (-2.608, -3.503, -2.685), (-2.784, -3.503, -2.017), (-0.6631, -3.503, -2.693), (-2.387, -3.506, -0.3944), (-2.607, -4.567, -1.338), (-2.558, -2.436, -1.334), (-2.565, -3.504, -1.339), (-1.724, -3.503, -2.694), (-2.899, -5.637, -2.419), (-2.607, -5.642, -2.683), (-2.771, -5.537, -1.92), (-0.6632, -5.642, -2.692), (-2.675, -5.499, -0.3843), (-2.686, -5.479, -1.309), (-1.724, -5.642, -2.693), (-2.91, -6.926, 1.739), (-2.775, -7.515, 1.741), (-2.798, -6.188, 1.74), (-2.768, -6.918, 3.063), (-0.2557, -8.903, 1.742), (-0.8697, -8.578, 1.747), (-0.1142, -8.96, 3.965), (-0.7677, -8.581, 3.936), (-1.291, -6.71, 3.93), (-0.5036, -6.714, 4.348), (-1.618, -8.169, 1.749), (-2.096, -6.787, 3.488), (-2.3, -7.797, 1.744), (-1.268, -7.785, 3.93), (-0.5283, -7.96, 4.325), (-2.907, -6.945, 2.621), (-2.761, -7.499, 2.693), (-2.802, -6.27, 2.643), (-0.2556, -8.903, 2.823), (-0.9296, -8.544, 2.926), (-2.299, -7.785, 2.815), (-1.707, -8.111, 2.935), (-1.914, -7.741, 3.549), (-2.53, -4.564, 1.74), (-2.196, -2.436, 1.743), (-1.273, -4.569, 3.921), (-0.4977, -4.57, 4.358), (-1.102, -2.439, 3.813), (-0.4242, -2.435, 4.303), (-2.016, -4.538, 3.396), (-1.767, -2.424, 3.285), (-2.356, -3.502, 1.739), (-1.204, -3.501, 3.877), (-0.483, -3.504, 4.347), (-2.503, -4.536, 2.663), (-2.177, -2.424, 2.624), (-2.334, -3.48, 2.633), (-1.895, -3.479, 3.333), (-2.684, -5.5, 1.741), (-1.296, -5.636, 3.934), (-0.5055, -5.638, 4.354), (-2.663, -5.529, 2.683), (-2.111, -5.604, 3.435), (-2.912, -0.305, -2.549), (-2.607, -0.305, -2.795), (-2.78, -0.3012, -2.04), (-2.285, -0.301, -0.3903), (-2.902, 1.821, -2.642), (-2.613, 1.825, -2.919), (-2.763, 1.83, -2.102), (-2.28, 1.834, -0.3902), (-0.6632, -0.3003, -2.805), (-0.6637, 1.834, -2.933), (-1.724, -0.3012, -2.805), (-1.73, 1.834, -2.932), (-2.907, 0.7615, -2.595), (-2.607, 0.7615, -2.857), (-2.772, 0.7661, -2.069), (-0.6632, 0.767, -2.868), (-2.285, 0.7663, -0.3899), (-2.568, -0.3011, -1.34), (-2.554, 1.834, -1.371), (-2.564, 0.7664, -1.354), (-1.724, 0.7661, -2.868), (-2.558, 4.024, -2.545), (-2.83, 3.25, -2.623), (-2.135, 3.965, -0.3832), (-0.6717, 3.966, -3.108), (-0.6994, 5.518, -2.597), (-0.8456, 6.004, -0.3402), (-0.4764, 6.222, -0.2011), (-0.5108, 6.112, -0.837), (-1.9, 4.009, -3.09), (-1.654, 5.465, -2.611), (-1.464, 5.577, -0.4234), (-2.204, 4.982, -2.603), (-0.6672, 4.894, -3.196), (-1.949, 4.893, -0.381), (-2.39, 3.973, -1.462), (-0.6276, 5.873, -1.565), (-2.095, 4.959, -1.473), (-1.529, 5.638, -1.508), (-1.743, 4.915, -3.175), (-2.902, 2.703, -2.685), (-2.748, 2.811, -2.965), (-2.762, 2.791, -2.185), (-0.6699, 2.903, -3.003), (-2.252, 2.901, -0.3885), (-2.533, 2.899, -1.421), (-1.867, 2.924, -3.0), (-2.137, -0.278, 1.933), (-2.127, 1.85, 1.782), (-0.1265, -0.2728, 3.999), (-0.5684, -0.9283, 3.852), (-0.7119, -0.2332, 3.558), (-0.4226, 1.858, 3.229), (-1.548, -0.4264, 3.031), (-1.785, 1.853, 2.519), (-2.13, 0.7874, 1.863), (-0.5493, 0.8173, 3.407), (-2.025, -0.3801, 2.732), (-1.173, 1.832, 2.813), (-1.353, 0.8612, 2.89), (-1.706, 0.2361, 2.823), (-1.856, 0.8811, 2.633), (-2.005, 3.943, 1.68), (-0.7731, 4.084, 2.568), (-0.9501, 5.895, 1.608), (-0.5133, 6.193, 1.567), (-0.5883, 5.939, 1.991), (-1.707, 4.599, 1.821), (-1.614, 3.919, 2.159), (-1.344, 5.229, 1.808), (-0.6743, 5.136, 2.249), (-0.1443, 3.983, 2.895), (-0.5917, 3.425, 2.838), (-1.703, 5.12, 1.554), (-2.104, 2.917, 1.698), (-0.3498, 2.817, 3.055), (-1.002, 2.793, 2.748), (-1.678, 2.91, 2.398), (1.478, -8.941, -0.1808), (1.483, -8.687, -0.6705), (1.464, -7.541, -2.606), (1.464, -6.783, -2.834), (3.718, -8.691, -0.2145), (3.392, -8.931, -0.1828), (3.456, -8.681, -0.6184), (3.077, -6.856, -2.558), (3.747, -6.709, -0.2061), (3.58, -6.716, -0.8436), (2.535, -8.94, -0.1822), (2.635, -8.667, -0.7028), (2.523, -7.539, -2.646), (2.481, -6.784, -2.918), (1.473, -7.861, -2.114), (3.735, -7.852, -0.2291), (3.568, -7.888, -0.8528), (1.481, -8.281, -1.393), (3.364, -6.83, -1.639), (3.325, -7.849, -1.597), (2.675, -8.25, -1.448), (2.6, -7.879, -2.114), (1.47, -4.571, -2.844), (1.47, -2.436, -2.855), (3.173, -5.083, -2.514), (3.759, -4.571, -0.1975), (3.686, -3.525, -0.615), (3.122, -2.417, -2.477), (3.739, -2.437, -0.2056), (3.586, -2.419, -0.8393), (2.483, -4.571, -2.946), (2.487, -2.436, -2.935), (1.47, -3.503, -2.844), (3.612, -2.991, -0.8922), (3.755, -3.503, -0.1975), (3.423, -2.97, -1.595), (3.612, -5.083, -0.8921), (3.391, -2.413, -1.555), (3.025, -3.525, -2.997), (2.483, -3.503, -2.947), (1.469, -5.642, -2.844), (3.121, -5.664, -2.481), (3.751, -5.638, -0.2054), (3.582, -5.657, -0.8411), (3.389, -5.666, -1.561), (2.487, -5.642, -2.928), (1.474, -9.054, 1.743), (1.474, -9.039, 3.967), (1.474, -8.665, 4.605), (1.474, -6.706, 4.632), (3.927, -8.658, 1.745), (3.423, -9.038, 1.743), (3.907, -8.656, 3.964), (3.421, -9.023, 3.964), (3.421, -8.656, 4.579), (4.32, -6.706, 1.746), (4.052, -6.706, 3.967), (3.428, -6.706, 4.605), (2.531, -9.054, 1.743), (2.531, -9.038, 3.967), (2.531, -8.658, 4.605), (2.531, -6.706, 4.632), (4.187, -7.766, 1.746), (1.474, -7.774, 4.632), (4.047, -7.766, 3.967), (3.428, -7.766, 4.605), (1.474, -9.054, 2.818), (4.041, -8.658, 2.818), (3.428, -9.038, 2.818), (4.32, -6.706, 2.818), (4.301, -7.766, 2.818), (2.531, -9.054, 2.818), (2.531, -7.766, 4.632), (1.474, -4.571, 4.632), (1.473, -2.432, 4.605), (4.681, -4.571, 1.746), (4.06, -4.571, 3.967), (3.428, -4.571, 4.605), (4.06, -2.435, 1.746), (3.912, -2.422, 3.952), (3.417, -2.421, 4.577), (2.531, -4.571, 4.632), (2.531, -2.431, 4.605), (4.496, -3.503, 1.746), (1.473, -3.503, 4.631), (4.05, -3.503, 3.967), (3.428, -3.503, 4.604), (4.506, -4.571, 2.818), (4.056, -2.435, 2.818), (4.405, -3.503, 2.818), (2.531, -3.503, 4.631), (4.507, -5.638, 1.746), (1.474, -5.638, 4.632), (4.056, -5.638, 3.967), (3.428, -5.638, 4.605), (4.416, -5.638, 2.818), (2.531, -5.638, 4.632), (1.469, -0.3015, -2.952), (1.469, 1.834, -3.001), (3.127, -0.3003, -2.474), (3.601, -0.2088, -0.5179), (3.625, -0.771, -0.3983), (3.639, -0.3292, 0.06306), (3.101, 1.837, -2.475), (3.36, 1.856, -0.4144), (2.486, -0.3013, -2.976), (2.492, 1.836, -2.979), (1.469, 0.7659, -2.986), (3.123, 0.7672, -2.476), (3.544, 0.2052, -0.4126), (3.425, -0.284, -1.457), (3.27, 1.835, -1.458), (3.372, 0.7679, -1.474), (2.486, 0.7664, -2.981), (1.466, 3.964, -3.104), (1.463, 5.514, -2.614), (1.461, 6.252, -0.4314), (1.461, 6.1, -0.9213), (2.896, 3.964, -2.525), (3.139, 3.976, -0.3912), (2.813, 6.026, -0.3345), (2.408, 3.96, -3.08), (2.317, 5.486, -2.632), (2.387, 6.261, -0.3364), (2.374, 6.107, -0.8609), (1.463, 4.893, -3.196), (2.725, 4.979, -2.606), (2.967, 5.146, -0.42), (1.464, 5.871, -1.602), (3.029, 3.975, -1.46), (2.835, 5.163, -1.518), (2.354, 5.846, -1.592), (2.331, 4.888, -3.173), (1.469, 2.902, -3.019), (3.032, 2.906, -2.482), (3.26, 2.903, -0.4082), (3.166, 2.903, -1.457), (2.474, 2.906, -2.994), (1.484, 0.4256, 3.94), (1.479, -0.3439, 4.143), (1.481, 1.847, 3.567), (3.643, -0.5457, 1.748), (3.584, 0.04182, 1.771), (3.635, -0.5298, 3.75), (3.552, 0.004629, 3.83), (3.457, -0.4689, 4.151), (3.406, 1.838, 1.772), (2.758, 0.3464, 3.951), (2.651, -0.3795, 4.152), (2.678, 1.903, 3.526), (3.507, 0.8137, 1.777), (1.482, 1.013, 3.786), (3.643, -0.5434, 2.815), (3.577, 0.09232, 2.942), (3.372, 1.899, 2.886), (3.471, 0.902, 3.009), (2.728, 1.002, 3.757), (1.477, 3.821, 3.041), (1.46, 6.301, 1.615), (1.461, 5.929, 2.211), (3.181, 4.01, 1.848), (2.846, 5.954, 1.696), (2.581, 3.834, 3.027), (2.391, 6.29, 1.628), (2.415, 5.957, 2.196), (1.468, 5.169, 2.541), (3.006, 5.105, 1.85), (1.474, 4.492, 2.816), (3.15, 3.936, 2.748), (2.551, 4.453, 2.818), (2.49, 5.177, 2.516), (3.3, 2.904, 1.768), (1.48, 2.898, 3.291), (3.271, 2.944, 2.757), (2.627, 2.94, 3.259), (0.5798, -8.937, -0.1854), (0.586, -8.689, -0.6472), (0.3569, -7.469, -2.57), (0.3971, -6.774, -2.733), (0.4824, -8.266, -1.338), (0.3968, -7.789, -2.088), (0.4043, -4.571, -2.741), (0.4048, -2.435, -2.747), (0.4043, -3.503, -2.741), (0.404, -5.642, -2.74), (0.48, -9.048, 1.743), (0.4877, -9.043, 3.964), (0.4847, -8.836, 4.58), (0.4695, -6.713, 4.62), (0.4801, -9.048, 2.818), (0.4679, -7.942, 4.618), (0.469, -4.571, 4.621), (0.4606, -2.43, 4.591), (0.4518, -3.504, 4.618), (0.4695, -5.638, 4.621), (0.4039, -0.3006, -2.856), (0.4035, 1.834, -2.968), (0.4035, 0.7667, -2.918), (0.4036, 3.964, -3.105), (0.4019, 5.515, -2.612), (0.3087, 6.279, -0.2983), (0.3297, 6.114, -0.8774), (0.4015, 5.872, -1.599), (0.4035, 4.893, -3.196), (0.4035, 2.902, -3.012), (0.4844, 0.3034, 3.967), (0.4857, -0.3806, 4.148), (0.494, 1.869, 3.543), (0.4682, 0.945, 3.787), (0.496, 3.818, 3.037), (0.2995, 6.298, 1.604), (0.3048, 5.932, 2.177), (0.4612, 4.419, 2.834), (0.3647, 5.129, 2.528), (0.5064, 2.917, 3.271), (-2.916, -1.371, -2.507), (-2.608, -1.371, -2.73), (-2.784, -1.369, -2.022), (-0.6629, -1.368, -2.738), (-2.284, -1.367, -0.3993), (-2.567, -1.368, -1.333), (-1.724, -1.368, -2.739), (1.469, -1.369, -2.896), (3.121, -1.368, -2.473), (3.696, -1.429, -0.2071), (3.598, -1.429, -0.7667), (3.404, -1.357, -1.504), (2.485, -1.369, -2.956), (-2.132, -1.353, 1.854), (-0.9547, -1.522, 3.723), (-0.3564, -1.502, 4.169), (-2.105, -1.359, 2.682), (-1.645, -1.4, 3.184), (3.742, -1.377, 1.746), (1.474, -1.366, 4.427), (3.721, -1.353, 3.861), (3.383, -1.349, 4.401), (3.741, -1.377, 2.814), (2.535, -1.366, 4.427), (-2.914, -6.923, 0.6775), (-2.865, -7.461, 0.6457), (-2.797, -6.185, 0.6788), (-0.1906, -8.926, 0.5793), (-0.8145, -8.595, 0.5749), (-2.374, -7.748, 0.617), (-1.61, -8.165, 0.6133), (-2.53, -4.566, 0.6785), (-2.191, -2.437, 0.6655), (-2.348, -3.505, 0.6769), (-2.684, -5.499, 0.6788), (-2.138, -0.2999, 0.6809), (-2.138, 1.834, 0.6754), (-2.138, 0.7671, 0.6783), (-2.012, 4.001, 0.7731), (-0.9909, 5.884, 0.7632), (-0.4741, 6.218, 0.6793), (-1.855, 4.94, 0.8154), (-1.554, 5.476, 0.8046), (-2.119, 2.903, 0.6777), (1.474, -9.049, 0.6204), (3.804, -8.659, 0.6499), (3.417, -9.034, 0.6215), (4.072, -6.706, 0.6817), (3.947, -7.77, 0.6794), (2.531, -9.049, 0.6204), (4.263, -4.571, 0.6818), (3.936, -2.434, 0.6819), (4.166, -3.503, 0.6818), (4.172, -5.638, 0.6818), (3.646, -0.5387, 0.7427), (3.476, 0.8005, 1.213), (3.227, 3.386, 0.6789), (3.279, 2.874, 0.1659), (1.462, 6.316, 0.4873), (3.187, 3.988, 0.6824), (2.873, 5.942, 0.6675), (3.037, 5.041, 0.6815), (2.396, 6.314, 0.5728), (3.59, -0.06252, 0.2556), (-2.133, -1.367, 0.6687), (3.738, -1.365, 0.6729), (0.4866, -9.045, 0.6186), (0.3311, 6.328, 0.5811), (0.4048, -1.368, -2.787), (0.4804, -1.373, 4.417), (3.418, 0.7348, -0.3738), (3.53, -0.001205, 0.7274), (3.346, 1.819, 0.6756), (3.448, 0.7598, 0.6471), (3.247, 2.859, 0.6797), (3.374, 1.827, 1.213), (3.425, 0.7574, -0.8827), (3.375, 1.849, 0.1233), (3.551, 0.04138, 1.199), (3.271, 2.872, 1.192), (3.387, 1.292, -0.389), (3.586, -0.2366, 0.8013), (3.207, -4.546, -2.549), (3.643, -4.546, -0.9309), (3.207, -3.528, -2.549), (3.643, -3.528, -0.9309), (3.456, -4.548, -1.633), (3.456, -3.526, -1.633), (3.423, -5.104, -1.595), (3.025, -4.549, -2.997), (3.173, -2.991, -2.514), (3.686, -4.549, -0.615)], [], [(2, 481, 1436, 480), (481, 3, 482, 1436), (1436, 482, 5, 483), (480, 1436, 483, 4), (2, 484, 1437, 481), (484, 6, 485, 1437), (1437, 485, 7, 486), (481, 1437, 486, 3), (2, 480, 1438, 484), (480, 4, 487, 1438), (1438, 487, 8, 488), (484, 1438, 488, 6), (10, 490, 1439, 489), (490, 11, 491, 1439), (1439, 491, 13, 492), (489, 1439, 492, 12), (10, 493, 1440, 490), (493, 14, 494, 1440), (1440, 494, 15, 495), (490, 1440, 495, 11), (13, 496, 1441, 492), (496, 17, 497, 1441), (1441, 497, 16, 498), (492, 1441, 498, 12), (22, 500, 1442, 499), (500, 23, 501, 1442), (1442, 501, 25, 502), (499, 1442, 502, 24), (20, 504, 1443, 503), (504, 24, 502, 1443), (1443, 502, 25, 505), (503, 1443, 505, 21), (26, 507, 1444, 506), (507, 29, 508, 1444), (1444, 508, 30, 509), (506, 1444, 509, 27), (26, 510, 1445, 507), (510, 28, 511, 1445), (1445, 511, 31, 512), (507, 1445, 512, 29), (0, 514, 1446, 513), (514, 20, 503, 1446), (1446, 503, 21, 515), (513, 1446, 515, 1), (6, 516, 1447, 485), (516, 26, 506, 1447), (1447, 506, 27, 517), (485, 1447, 517, 7), (6, 488, 1448, 516), (488, 8, 518, 1448), (1448, 518, 28, 510), (516, 1448, 510, 26), (18, 520, 1449, 519), (520, 27, 509, 1449), (1449, 509, 30, 521), (519, 1449, 521, 19), (0, 513, 1450, 522), (513, 1, 523, 1450), (1450, 523, 15, 494), (522, 1450, 494, 14), (3, 524, 1451, 482), (524, 10, 489, 1451), (1451, 489, 12, 525), (482, 1451, 525, 5), (3, 486, 1452, 524), (486, 7, 526, 1452), (1452, 526, 14, 493), (524, 1452, 493, 10), (12, 498, 1453, 525), (498, 16, 527, 1453), (1453, 527, 9, 528), (525, 1453, 528, 5), (18, 519, 1454, 529), (519, 19, 530, 1454), (1454, 530, 24, 504), (529, 1454, 504, 20), (18, 529, 1455, 520), (529, 20, 531, 1455), (1455, 531, 32, 532), (520, 1455, 532, 27), (7, 517, 1456, 526), (517, 27, 532, 1456), (1456, 532, 32, 533), (526, 1456, 533, 14), (0, 522, 1457, 514), (522, 14, 533, 1457), (1457, 533, 32, 531), (514, 1457, 531, 20), (33, 535, 1458, 534), (535, 34, 536, 1458), (1458, 536, 36, 537), (534, 1458, 537, 35), (33, 534, 1459, 538), (534, 35, 539, 1459), (1459, 539, 39, 540), (538, 1459, 540, 37), (38, 542, 1460, 541), (542, 40, 543, 1460), (1460, 543, 36, 536), (541, 1460, 536, 34), (41, 545, 1461, 544), (545, 42, 546, 1461), (1461, 546, 44, 547), (544, 1461, 547, 43), (45, 549, 1462, 548), (549, 46, 550, 1462), (1462, 550, 48, 551), (548, 1462, 551, 47), (45, 548, 1463, 552), (548, 47, 553, 1463), (1463, 553, 51, 554), (552, 1463, 554, 49), (50, 556, 1464, 555), (556, 52, 557, 1464), (1464, 557, 48, 550), (555, 1464, 550, 46), (53, 559, 1465, 558), (559, 54, 560, 1465), (1465, 560, 56, 561), (558, 1465, 561, 55), (57, 563, 1466, 562), (563, 58, 564, 1466), (1466, 564, 60, 565), (562, 1466, 565, 59), (61, 567, 1467, 566), (567, 62, 568, 1467), (1467, 568, 64, 569), (566, 1467, 569, 63), (37, 540, 1468, 570), (540, 39, 571, 1468), (1468, 571, 58, 563), (570, 1468, 563, 57), (49, 554, 1469, 572), (554, 51, 573, 1469), (1469, 573, 62, 567), (572, 1469, 567, 61), (35, 537, 1470, 574), (537, 36, 575, 1470), (1470, 575, 46, 549), (574, 1470, 549, 45), (35, 574, 1471, 539), (574, 45, 552, 1471), (1471, 552, 49, 576), (539, 1471, 576, 39), (40, 577, 1472, 543), (577, 50, 555, 1472), (1472, 555, 46, 575), (543, 1472, 575, 36), (58, 578, 1473, 564), (578, 61, 566, 1473), (1473, 566, 63, 579), (564, 1473, 579, 60), (43, 547, 1474, 580), (547, 44, 581, 1474), (1474, 581, 54, 559), (580, 1474, 559, 53), (38, 582, 1475, 542), (582, 41, 544, 1475), (1475, 544, 43, 583), (542, 1475, 583, 40), (50, 584, 1476, 556), (584, 53, 558, 1476), (1476, 558, 55, 585), (556, 1476, 585, 52), (40, 583, 1477, 577), (583, 43, 580, 1477), (1477, 580, 53, 584), (577, 1477, 584, 50), (39, 576, 1478, 571), (576, 49, 572, 1478), (1478, 572, 61, 578), (571, 1478, 578, 58), (4, 483, 1479, 586), (483, 5, 587, 1479), (1479, 587, 34, 535), (586, 1479, 535, 33), (4, 586, 1480, 487), (586, 33, 538, 1480), (1480, 538, 37, 588), (487, 1480, 588, 8), (9, 589, 1481, 528), (589, 38, 541, 1481), (1481, 541, 34, 587), (528, 1481, 587, 5), (28, 590, 1482, 511), (590, 57, 562, 1482), (1482, 562, 59, 591), (511, 1482, 591, 31), (16, 497, 1483, 592), (497, 17, 593, 1483), (1483, 593, 42, 545), (592, 1483, 545, 41), (9, 527, 1484, 589), (527, 16, 592, 1484), (1484, 592, 41, 582), (589, 1484, 582, 38), (8, 588, 1485, 518), (588, 37, 570, 1485), (1485, 570, 57, 590), (518, 1485, 590, 28), (68, 595, 1486, 594), (595, 69, 596, 1486), (1486, 596, 71, 597), (594, 1486, 597, 70), (68, 598, 1487, 595), (598, 72, 599, 1487), (1487, 599, 73, 600), (595, 1487, 600, 69), (71, 601, 1488, 597), (601, 75, 602, 1488), (1488, 602, 74, 603), (597, 1488, 603, 70), (78, 605, 1489, 604), (605, 79, 606, 1489), (1489, 606, 77, 607), (604, 1489, 607, 76), (82, 609, 1490, 608), (609, 83, 610, 1490), (1490, 610, 85, 611), (608, 1490, 611, 84), (80, 613, 1491, 612), (613, 84, 611, 1491), (1491, 611, 85, 614), (612, 1491, 614, 81), (88, 616, 1492, 615), (616, 89, 617, 1492), (1492, 617, 91, 618), (615, 1492, 618, 90), (86, 620, 1493, 619), (620, 90, 618, 1493), (1493, 618, 91, 621), (619, 1493, 621, 87), (92, 623, 1494, 622), (623, 93, 624, 1494), (1494, 624, 95, 625), (622, 1494, 625, 94), (96, 627, 1495, 626), (627, 97, 628, 1495), (1495, 628, 95, 624), (626, 1495, 624, 93), (65, 630, 1496, 629), (630, 80, 612, 1496), (1496, 612, 81, 631), (629, 1496, 631, 66), (92, 622, 1497, 632), (622, 94, 633, 1497), (1497, 633, 79, 605), (632, 1497, 605, 78), (65, 629, 1498, 634), (629, 66, 635, 1498), (1498, 635, 73, 599), (634, 1498, 599, 72), (86, 619, 1499, 636), (619, 87, 637, 1499), (1499, 637, 93, 623), (636, 1499, 623, 92), (91, 638, 1500, 621), (638, 96, 626, 1500), (1500, 626, 93, 637), (621, 1500, 637, 87), (69, 639, 1501, 596), (639, 76, 607, 1501), (1501, 607, 77, 640), (596, 1501, 640, 71), (69, 600, 1502, 639), (600, 73, 641, 1502), (1502, 641, 78, 604), (639, 1502, 604, 76), (77, 606, 1503, 640), (606, 79, 642, 1503), (1503, 642, 75, 601), (640, 1503, 601, 71), (83, 643, 1504, 610), (643, 88, 615, 1504), (1504, 615, 90, 644), (610, 1504, 644, 85), (81, 614, 1505, 645), (614, 85, 644, 1505), (1505, 644, 90, 620), (645, 1505, 620, 86), (66, 646, 1506, 635), (646, 67, 647, 1506), (1506, 647, 78, 641), (635, 1506, 641, 73), (66, 631, 1507, 646), (631, 81, 645, 1507), (1507, 645, 86, 648), (646, 1507, 648, 67), (86, 636, 1508, 648), (636, 92, 632, 1508), (1508, 632, 78, 647), (648, 1508, 647, 67), (98, 650, 1509, 649), (650, 99, 651, 1509), (1509, 651, 101, 652), (649, 1509, 652, 100), (104, 654, 1510, 653), (654, 105, 655, 1510), (1510, 655, 107, 656), (653, 1510, 656, 106), (110, 658, 1511, 657), (658, 111, 659, 1511), (1511, 659, 113, 660), (657, 1511, 660, 112), (114, 662, 1512, 661), (662, 115, 663, 1512), (1512, 663, 113, 659), (661, 1512, 659, 111), (116, 665, 1513, 664), (665, 117, 666, 1513), (1513, 666, 119, 667), (664, 1513, 667, 118), (120, 669, 1514, 668), (669, 121, 670, 1514), (1514, 670, 119, 666), (668, 1514, 666, 117), (110, 657, 1515, 671), (657, 112, 672, 1515), (1515, 672, 103, 673), (671, 1515, 673, 102), (116, 664, 1516, 674), (664, 118, 675, 1516), (1516, 675, 109, 676), (674, 1516, 676, 108), (100, 652, 1517, 677), (652, 101, 678, 1517), (1517, 678, 105, 654), (677, 1517, 654, 104), (112, 660, 1518, 679), (660, 113, 680, 1518), (1518, 680, 117, 665), (679, 1518, 665, 116), (115, 681, 1519, 663), (681, 120, 668, 1519), (1519, 668, 117, 680), (663, 1519, 680, 113), (99, 682, 1520, 651), (682, 102, 673, 1520), (1520, 673, 103, 683), (651, 1520, 683, 101), (105, 684, 1521, 655), (684, 108, 676, 1521), (1521, 676, 109, 685), (655, 1521, 685, 107), (101, 683, 1522, 678), (683, 103, 686, 1522), (1522, 686, 108, 684), (678, 1522, 684, 105), (112, 679, 1523, 672), (679, 116, 674, 1523), (1523, 674, 108, 686), (672, 1523, 686, 103), (74, 602, 1524, 687), (602, 75, 688, 1524), (1524, 688, 99, 650), (687, 1524, 650, 98), (94, 625, 1525, 689), (625, 95, 690, 1525), (1525, 690, 111, 658), (689, 1525, 658, 110), (97, 691, 1526, 628), (691, 114, 661, 1526), (1526, 661, 111, 690), (628, 1526, 690, 95), (75, 642, 1527, 688), (642, 79, 692, 1527), (1527, 692, 102, 682), (688, 1527, 682, 99), (94, 689, 1528, 633), (689, 110, 671, 1528), (1528, 671, 102, 692), (633, 1528, 692, 79), (122, 694, 1529, 693), (694, 123, 695, 1529), (1529, 695, 125, 696), (693, 1529, 696, 124), (122, 693, 1530, 697), (693, 124, 698, 1530), (1530, 698, 128, 699), (697, 1530, 699, 126), (127, 701, 1531, 700), (701, 129, 702, 1531), (1531, 702, 125, 695), (700, 1531, 695, 123), (130, 704, 1532, 703), (704, 131, 705, 1532), (1532, 705, 133, 706), (703, 1532, 706, 132), (134, 708, 1533, 707), (708, 135, 709, 1533), (1533, 709, 137, 710), (707, 1533, 710, 136), (134, 707, 1534, 711), (707, 136, 712, 1534), (1534, 712, 140, 713), (711, 1534, 713, 138), (139, 715, 1535, 714), (715, 141, 716, 1535), (1535, 716, 137, 709), (714, 1535, 709, 135), (142, 718, 1536, 717), (718, 143, 719, 1536), (1536, 719, 145, 720), (717, 1536, 720, 144), (146, 722, 1537, 721), (722, 147, 723, 1537), (1537, 723, 149, 724), (721, 1537, 724, 148), (150, 726, 1538, 725), (726, 151, 727, 1538), (1538, 727, 153, 728), (725, 1538, 728, 152), (126, 699, 1539, 729), (699, 128, 730, 1539), (1539, 730, 147, 722), (729, 1539, 722, 146), (138, 713, 1540, 731), (713, 140, 732, 1540), (1540, 732, 151, 726), (731, 1540, 726, 150), (124, 696, 1541, 733), (696, 125, 734, 1541), (1541, 734, 135, 708), (733, 1541, 708, 134), (124, 733, 1542, 698), (733, 134, 711, 1542), (1542, 711, 138, 735), (698, 1542, 735, 128), (129, 736, 1543, 702), (736, 139, 714, 1543), (1543, 714, 135, 734), (702, 1543, 734, 125), (147, 737, 1544, 723), (737, 150, 725, 1544), (1544, 725, 152, 738), (723, 1544, 738, 149), (132, 706, 1545, 739), (706, 133, 740, 1545), (1545, 740, 143, 718), (739, 1545, 718, 142), (127, 741, 1546, 701), (741, 130, 703, 1546), (1546, 703, 132, 742), (701, 1546, 742, 129), (139, 743, 1547, 715), (743, 142, 717, 1547), (1547, 717, 144, 744), (715, 1547, 744, 141), (129, 742, 1548, 736), (742, 132, 739, 1548), (1548, 739, 142, 743), (736, 1548, 743, 139), (128, 735, 1549, 730), (735, 138, 731, 1549), (1549, 731, 150, 737), (730, 1549, 737, 147), (156, 746, 1550, 745), (746, 157, 747, 1550), (1550, 747, 159, 748), (745, 1550, 748, 158), (155, 750, 1551, 749), (750, 157, 746, 1551), (1551, 746, 156, 751), (749, 1551, 751, 154), (160, 753, 1552, 752), (753, 161, 754, 1552), (1552, 754, 163, 755), (752, 1552, 755, 162), (168, 757, 1553, 756), (757, 169, 758, 1553), (1553, 758, 171, 759), (756, 1553, 759, 170), (173, 761, 1554, 760), (761, 175, 762, 1554), (1554, 762, 174, 763), (760, 1554, 763, 172), (176, 765, 1555, 764), (765, 177, 766, 1555), (1555, 766, 179, 767), (764, 1555, 767, 178), (179, 768, 1556, 767), (768, 182, 769, 1556), (1556, 769, 181, 770), (767, 1556, 770, 178), (176, 764, 1557, 771), (764, 178, 770, 1557), (1557, 770, 181, 772), (771, 1557, 772, 180), (156, 745, 1558, 773), (745, 158, 774, 1558), (1558, 774, 169, 757), (773, 1558, 757, 168), (165, 776, 1559, 775), (776, 173, 760, 1559), (1559, 760, 172, 777), (775, 1559, 777, 164), (167, 779, 1560, 778), (779, 177, 765, 1560), (1560, 765, 176, 780), (778, 1560, 780, 166), (158, 748, 1561, 781), (748, 159, 782, 1561), (1561, 782, 165, 775), (781, 1561, 775, 164), (169, 783, 1562, 758), (783, 172, 763, 1562), (1562, 763, 174, 784), (758, 1562, 784, 171), (162, 755, 1563, 785), (755, 163, 786, 1563), (1563, 786, 167, 778), (785, 1563, 778, 166), (157, 787, 1564, 747), (787, 160, 752, 1564), (1564, 752, 162, 788), (747, 1564, 788, 159), (176, 771, 1565, 789), (771, 180, 790, 1565), (1565, 790, 175, 761), (789, 1565, 761, 173), (159, 788, 1566, 782), (788, 162, 785, 1566), (1566, 785, 166, 791), (782, 1566, 791, 165), (166, 780, 1567, 791), (780, 176, 789, 1567), (1567, 789, 173, 776), (791, 1567, 776, 165), (158, 781, 1568, 774), (781, 164, 777, 1568), (1568, 777, 172, 783), (774, 1568, 783, 169), (136, 710, 1569, 792), (710, 137, 793, 1569), (1569, 793, 155, 749), (792, 1569, 749, 154), (136, 792, 1570, 712), (792, 154, 751, 1570), (1570, 751, 156, 794), (712, 1570, 794, 140), (141, 795, 1571, 716), (795, 157, 750, 1571), (1571, 750, 155, 793), (716, 1571, 793, 137), (151, 796, 1572, 727), (796, 168, 756, 1572), (1572, 756, 170, 797), (727, 1572, 797, 153), (144, 720, 1573, 798), (720, 145, 799, 1573), (1573, 799, 161, 753), (798, 1573, 753, 160), (141, 744, 1574, 795), (744, 144, 798, 1574), (1574, 798, 160, 787), (795, 1574, 787, 157), (140, 794, 1575, 732), (794, 156, 773, 1575), (1575, 773, 168, 796), (732, 1575, 796, 151), (183, 801, 1576, 800), (801, 184, 802, 1576), (1576, 802, 186, 803), (800, 1576, 803, 185), (189, 805, 1577, 804), (805, 190, 806, 1577), (1577, 806, 192, 807), (804, 1577, 807, 191), (197, 809, 1578, 808), (809, 198, 810, 1578), (1578, 810, 200, 811), (808, 1578, 811, 199), (195, 813, 1579, 812), (813, 198, 809, 1579), (1579, 809, 197, 814), (812, 1579, 814, 194), (197, 808, 1580, 814), (808, 199, 815, 1580), (1580, 815, 196, 816), (814, 1580, 816, 194), (205, 818, 1581, 817), (818, 206, 819, 1581), (1581, 819, 204, 820), (817, 1581, 820, 203), (194, 816, 1582, 821), (816, 196, 822, 1582), (1582, 822, 188, 823), (821, 1582, 823, 187), (201, 825, 1583, 824), (825, 202, 826, 1583), (1583, 826, 192, 806), (824, 1583, 806, 190), (185, 803, 1584, 827), (803, 186, 828, 1584), (1584, 828, 190, 805), (827, 1584, 805, 189), (199, 829, 1585, 815), (829, 205, 817, 1585), (1585, 817, 203, 830), (815, 1585, 830, 196), (184, 831, 1586, 802), (831, 187, 823, 1586), (1586, 823, 188, 832), (802, 1586, 832, 186), (201, 833, 1587, 825), (833, 203, 820, 1587), (1587, 820, 204, 834), (825, 1587, 834, 202), (193, 836, 1588, 835), (836, 196, 830, 1588), (1588, 830, 203, 833), (835, 1588, 833, 201), (188, 822, 1589, 832), (822, 196, 836, 1589), (1589, 836, 193, 837), (832, 1589, 837, 186), (193, 835, 1590, 837), (835, 201, 824, 1590), (1590, 824, 190, 828), (837, 1590, 828, 186), (207, 839, 1591, 838), (839, 208, 840, 1591), (1591, 840, 210, 841), (838, 1591, 841, 209), (215, 843, 1592, 842), (843, 216, 844, 1592), (1592, 844, 214, 845), (842, 1592, 845, 212), (220, 847, 1593, 846), (847, 221, 848, 1593), (1593, 848, 223, 849), (846, 1593, 849, 222), (223, 850, 1594, 849), (850, 226, 851, 1594), (1594, 851, 225, 852), (849, 1594, 852, 222), (224, 854, 1595, 853), (854, 226, 850, 1595), (1595, 850, 223, 848), (853, 1595, 848, 221), (210, 855, 1596, 841), (855, 214, 856, 1596), (1596, 856, 213, 857), (841, 1596, 857, 209), (212, 845, 1597, 858), (845, 214, 855, 1597), (1597, 855, 210, 840), (858, 1597, 840, 208), (213, 856, 1598, 859), (856, 214, 860, 1598), (1598, 860, 221, 847), (859, 1598, 847, 220), (216, 861, 1599, 844), (861, 224, 853, 1599), (1599, 853, 221, 860), (844, 1599, 860, 214), (215, 862, 1600, 843), (862, 218, 863, 1600), (1600, 863, 219, 864), (843, 1600, 864, 216), (217, 866, 1601, 865), (866, 218, 862, 1601), (1601, 862, 215, 842), (865, 1601, 842, 212), (213, 859, 1602, 857), (859, 220, 867, 1602), (1602, 867, 211, 868), (857, 1602, 868, 209), (191, 807, 1603, 869), (807, 192, 870, 1603), (1603, 870, 208, 839), (869, 1603, 839, 207), (206, 871, 1604, 819), (871, 218, 866, 1604), (1604, 866, 217, 872), (819, 1604, 872, 204), (202, 834, 1605, 873), (834, 204, 872, 1605), (1605, 872, 217, 865), (873, 1605, 865, 212), (202, 873, 1606, 826), (873, 212, 858, 1606), (1606, 858, 208, 870), (826, 1606, 870, 192), (229, 875, 1607, 874), (875, 232, 876, 1607), (1607, 876, 233, 877), (874, 1607, 877, 230), (229, 878, 1608, 875), (878, 231, 879, 1608), (1608, 879, 234, 880), (875, 1608, 880, 232), (235, 882, 1609, 881), (882, 238, 883, 1609), (1609, 883, 239, 884), (881, 1609, 884, 236), (235, 885, 1610, 882), (885, 237, 886, 1610), (1610, 886, 240, 887), (882, 1610, 887, 238), (247, 889, 1611, 888), (889, 248, 890, 1611), (1611, 890, 246, 891), (888, 1611, 891, 245), (242, 893, 1612, 892), (893, 245, 891, 1612), (1612, 891, 246, 894), (892, 1612, 894, 243), (242, 895, 1613, 893), (895, 244, 896, 1613), (1613, 896, 247, 888), (893, 1613, 888, 245), (251, 898, 1614, 897), (898, 252, 899, 1614), (1614, 899, 250, 900), (897, 1614, 900, 249), (257, 902, 1615, 901), (902, 258, 903, 1615), (1615, 903, 256, 904), (901, 1615, 904, 255), (253, 906, 1616, 905), (906, 254, 907, 1616), (1616, 907, 257, 901), (905, 1616, 901, 255), (232, 908, 1617, 876), (908, 242, 892, 1617), (1617, 892, 243, 909), (876, 1617, 909, 233), (232, 880, 1618, 908), (880, 234, 910, 1618), (1618, 910, 244, 895), (908, 1618, 895, 242), (238, 911, 1619, 883), (911, 249, 900, 1619), (1619, 900, 250, 912), (883, 1619, 912, 239), (238, 887, 1620, 911), (887, 240, 913, 1620), (1620, 913, 251, 897), (911, 1620, 897, 249), (227, 915, 1621, 914), (915, 236, 884, 1621), (1621, 884, 239, 916), (914, 1621, 916, 228), (255, 904, 1622, 917), (904, 256, 918, 1622), (1622, 918, 248, 889), (917, 1622, 889, 247), (244, 919, 1623, 896), (919, 253, 905, 1623), (1623, 905, 255, 917), (896, 1623, 917, 247), (227, 914, 1624, 920), (914, 228, 921, 1624), (1624, 921, 234, 879), (920, 1624, 879, 231), (252, 922, 1625, 899), (922, 254, 906, 1625), (1625, 906, 253, 923), (899, 1625, 923, 250), (250, 923, 1626, 924), (923, 253, 919, 1626), (1626, 919, 244, 925), (924, 1626, 925, 241), (228, 926, 1627, 921), (926, 241, 925, 1627), (1627, 925, 244, 910), (921, 1627, 910, 234), (228, 916, 1628, 926), (916, 239, 912, 1628), (1628, 912, 250, 924), (926, 1628, 924, 241), (259, 928, 1629, 927), (928, 260, 929, 1629), (1629, 929, 262, 930), (927, 1629, 930, 261), (263, 932, 1630, 931), (932, 264, 933, 1630), (1630, 933, 266, 934), (931, 1630, 934, 265), (268, 938, 1631, 1435), (938, 267, 1434, 1631), (1631, 1434, 468, 1419), (1435, 1631, 1419, 471), (273, 940, 1632, 939), (940, 274, 941, 1632), (1632, 941, 272, 942), (939, 1632, 942, 271), (281, 965, 1633, 936), (965, 273, 1433, 1633), (1633, 1433, 473, 1428), (936, 1633, 1428, 479), (277, 947, 1634, 946), (947, 278, 948, 1634), (1634, 948, 276, 949), (946, 1634, 949, 275), (283, 951, 1635, 950), (951, 284, 952, 1635), (1635, 952, 282, 953), (950, 1635, 953, 281), (279, 955, 1636, 954), (955, 280, 956, 1636), (1636, 956, 283, 950), (954, 1636, 950, 281), (261, 930, 1637, 957), (930, 262, 958, 1637), (1637, 958, 269, 935), (957, 1637, 935, 267), (265, 934, 1638, 959), (934, 266, 960, 1638), (1638, 960, 277, 946), (959, 1638, 946, 275), (260, 961, 1639, 929), (961, 263, 931, 1639), (1639, 931, 265, 962), (929, 1639, 962, 262), (279, 954, 1640, 944), (954, 281, 936, 1640), (1640, 936, 479, 1425), (944, 1640, 1425, 478), (281, 953, 1641, 965), (953, 282, 966, 1641), (1641, 966, 274, 940), (965, 1641, 940, 273), (276, 971, 1642, 937), (971, 279, 944, 1642), (1642, 944, 478, 1432), (937, 1642, 1432, 477), (271, 943, 1643, 945), (943, 270, 964, 1643), (1643, 964, 474, 1421), (945, 1643, 1421, 472), (278, 970, 1644, 948), (970, 280, 955, 1644), (1644, 955, 279, 971), (948, 1644, 971, 276), (269, 963, 1645, 967), (963, 275, 968, 1645), (1645, 968, 476, 1426), (967, 1645, 1426, 469), (262, 962, 1646, 958), (962, 265, 959, 1646), (1646, 959, 275, 963), (958, 1646, 963, 269), (237, 972, 1647, 886), (972, 259, 927, 1647), (1647, 927, 261, 973), (886, 1647, 973, 240), (267, 938, 1648, 974), (938, 268, 975, 1648), (1648, 975, 252, 898), (974, 1648, 898, 251), (271, 942, 1649, 976), (942, 272, 977, 1649), (1649, 977, 258, 902), (976, 1649, 902, 257), (254, 978, 1650, 907), (978, 270, 943, 1650), (1650, 943, 271, 976), (907, 1650, 976, 257), (268, 969, 1651, 975), (969, 270, 978, 1651), (1651, 978, 254, 922), (975, 1651, 922, 252), (240, 973, 1652, 913), (973, 261, 957, 1652), (1652, 957, 267, 974), (913, 1652, 974, 251), (285, 980, 1653, 979), (980, 287, 981, 1653), (1653, 981, 288, 982), (979, 1653, 982, 286), (289, 984, 1654, 983), (984, 292, 985, 1654), (1654, 985, 293, 986), (983, 1654, 986, 290), (293, 987, 1655, 986), (987, 294, 988, 1655), (1655, 988, 291, 989), (986, 1655, 989, 290), (297, 991, 1656, 990), (991, 298, 992, 1656), (1656, 992, 296, 993), (990, 1656, 993, 295), (303, 995, 1657, 994), (995, 304, 996, 1657), (1657, 996, 302, 997), (994, 1657, 997, 301), (299, 999, 1658, 998), (999, 301, 997, 1658), (1658, 997, 302, 1000), (998, 1658, 1000, 300), (310, 1002, 1659, 1001), (1002, 311, 1003, 1659), (1659, 1003, 309, 1004), (1001, 1659, 1004, 308), (305, 1006, 1660, 1005), (1006, 308, 1004, 1660), (1660, 1004, 309, 1007), (1005, 1660, 1007, 306), (309, 1003, 1661, 1007), (1003, 311, 1008, 1661), (1661, 1008, 307, 1009), (1007, 1661, 1009, 306), (314, 1011, 1662, 1010), (1011, 315, 1012, 1662), (1662, 1012, 313, 1013), (1010, 1662, 1013, 312), (320, 1015, 1663, 1014), (1015, 321, 1016, 1663), (1663, 1016, 319, 1017), (1014, 1663, 1017, 318), (319, 1016, 1664, 1018), (1016, 321, 1019, 1664), (1664, 1019, 317, 1020), (1018, 1664, 1020, 316), (287, 1021, 1665, 981), (1021, 299, 998, 1665), (1665, 998, 300, 1022), (981, 1665, 1022, 288), (292, 1023, 1666, 985), (1023, 305, 1005, 1666), (1666, 1005, 306, 1024), (985, 1666, 1024, 293), (306, 1009, 1667, 1024), (1009, 307, 1025, 1667), (1667, 1025, 294, 987), (1024, 1667, 987, 293), (316, 1020, 1668, 1026), (1020, 317, 1027, 1668), (1668, 1027, 298, 991), (1026, 1668, 991, 297), (312, 1013, 1669, 1028), (1013, 313, 1029, 1669), (1669, 1029, 304, 995), (1028, 1669, 995, 303), (294, 1030, 1670, 988), (1030, 297, 990, 1670), (1670, 990, 295, 1031), (988, 1670, 1031, 291), (318, 1017, 1671, 1032), (1017, 319, 1033, 1671), (1671, 1033, 311, 1002), (1032, 1671, 1002, 310), (311, 1033, 1672, 1008), (1033, 319, 1018, 1672), (1672, 1018, 316, 1034), (1008, 1672, 1034, 307), (286, 982, 1673, 1035), (982, 288, 1036, 1673), (1673, 1036, 292, 984), (1035, 1673, 984, 289), (304, 1037, 1674, 996), (1037, 310, 1001, 1674), (1674, 1001, 308, 1038), (996, 1674, 1038, 302), (300, 1000, 1675, 1039), (1000, 302, 1038, 1675), (1675, 1038, 308, 1006), (1039, 1675, 1006, 305), (315, 1040, 1676, 1012), (1040, 320, 1014, 1676), (1676, 1014, 318, 1041), (1012, 1676, 1041, 313), (313, 1041, 1677, 1029), (1041, 318, 1032, 1677), (1677, 1032, 310, 1037), (1029, 1677, 1037, 304), (288, 1022, 1678, 1036), (1022, 300, 1039, 1678), (1678, 1039, 305, 1023), (1036, 1678, 1023, 292), (307, 1034, 1679, 1025), (1034, 316, 1026, 1679), (1679, 1026, 297, 1030), (1025, 1679, 1030, 294), (324, 1043, 1680, 1042), (1043, 325, 1044, 1680), (1680, 1044, 323, 1045), (1042, 1680, 1045, 322), (328, 1047, 1681, 1046), (1047, 329, 1048, 1681), (1681, 1048, 327, 1049), (1046, 1681, 1049, 326), (332, 1051, 1682, 1050), (1051, 333, 1052, 1682), (1682, 1052, 331, 1053), (1050, 1682, 1053, 330), (338, 1055, 1683, 1054), (1055, 339, 1056, 1683), (1683, 1056, 337, 1057), (1054, 1683, 1057, 336), (337, 1056, 1684, 1058), (1056, 339, 1059, 1684), (1684, 1059, 335, 1060), (1058, 1684, 1060, 334), (342, 1062, 1685, 1061), (1062, 343, 1063, 1685), (1685, 1063, 341, 1064), (1061, 1685, 1064, 340), (348, 1066, 1686, 1065), (1066, 349, 1067, 1686), (1686, 1067, 347, 1068), (1065, 1686, 1068, 346), (347, 1067, 1687, 1069), (1067, 349, 1070, 1687), (1687, 1070, 345, 1071), (1069, 1687, 1071, 344), (334, 1060, 1688, 1072), (1060, 335, 1073, 1688), (1688, 1073, 325, 1043), (1072, 1688, 1043, 324), (344, 1071, 1689, 1074), (1071, 345, 1075, 1689), (1689, 1075, 329, 1047), (1074, 1689, 1047, 328), (340, 1064, 1690, 1076), (1064, 341, 1077, 1690), (1690, 1077, 333, 1051), (1076, 1690, 1051, 332), (325, 1078, 1691, 1044), (1078, 328, 1046, 1691), (1691, 1046, 326, 1079), (1044, 1691, 1079, 323), (346, 1068, 1692, 1080), (1068, 347, 1081, 1692), (1692, 1081, 339, 1055), (1080, 1692, 1055, 338), (339, 1081, 1693, 1059), (1081, 347, 1069, 1693), (1693, 1069, 344, 1082), (1059, 1693, 1082, 335), (333, 1083, 1694, 1052), (1083, 338, 1054, 1694), (1694, 1054, 336, 1084), (1052, 1694, 1084, 331), (343, 1085, 1695, 1063), (1085, 348, 1065, 1695), (1695, 1065, 346, 1086), (1063, 1695, 1086, 341), (341, 1086, 1696, 1077), (1086, 346, 1080, 1696), (1696, 1080, 338, 1083), (1077, 1696, 1083, 333), (335, 1082, 1697, 1073), (1082, 344, 1074, 1697), (1697, 1074, 328, 1078), (1073, 1697, 1078, 325), (330, 1053, 1698, 1087), (1053, 331, 1088, 1698), (1698, 1088, 315, 1011), (1087, 1698, 1011, 314), (298, 1089, 1699, 992), (1089, 324, 1042, 1699), (1699, 1042, 322, 1090), (992, 1699, 1090, 296), (336, 1057, 1700, 1091), (1057, 337, 1092, 1700), (1700, 1092, 321, 1015), (1091, 1700, 1015, 320), (321, 1092, 1701, 1019), (1092, 337, 1058, 1701), (1701, 1058, 334, 1093), (1019, 1701, 1093, 317), (331, 1084, 1702, 1088), (1084, 336, 1091, 1702), (1702, 1091, 320, 1040), (1088, 1702, 1040, 315), (317, 1093, 1703, 1027), (1093, 334, 1072, 1703), (1703, 1072, 324, 1089), (1027, 1703, 1089, 298), (350, 1095, 1704, 1094), (1095, 351, 1096, 1704), (1704, 1096, 353, 1097), (1094, 1704, 1097, 352), (354, 1099, 1705, 1098), (1099, 355, 1100, 1705), (1705, 1100, 357, 1101), (1098, 1705, 1101, 356), (360, 1103, 1706, 1102), (1103, 361, 1104, 1706), (1706, 1104, 359, 1105), (1102, 1706, 1105, 358), (364, 1107, 1707, 1106), (1107, 365, 1108, 1707), (1707, 1108, 363, 1109), (1106, 1707, 1109, 362), (363, 1110, 1708, 1109), (1110, 367, 1111, 1708), (1708, 1111, 366, 1112), (1109, 1708, 1112, 362), (363, 1108, 1709, 1110), (1108, 365, 1113, 1709), (1709, 1113, 368, 1114), (1110, 1709, 1114, 367), (371, 1116, 1710, 1115), (1116, 372, 1117, 1710), (1710, 1117, 370, 1118), (1115, 1710, 1118, 369), (375, 1120, 1711, 1119), (1120, 376, 1121, 1711), (1711, 1121, 374, 1122), (1119, 1711, 1122, 373), (352, 1097, 1712, 1123), (1097, 353, 1124, 1712), (1712, 1124, 360, 1102), (1123, 1712, 1102, 358), (356, 1101, 1713, 1125), (1101, 357, 1126, 1713), (1713, 1126, 371, 1115), (1125, 1713, 1115, 369), (351, 1127, 1714, 1096), (1127, 354, 1098, 1714), (1714, 1098, 356, 1128), (1096, 1714, 1128, 353), (369, 1118, 1715, 1129), (1118, 370, 1130, 1715), (1715, 1130, 361, 1103), (1129, 1715, 1103, 360), (365, 1107, 1716, 1385), (1107, 364, 1411, 1716), (1716, 1411, 456, 1392), (1385, 1716, 1392, 457), (361, 1133, 1717, 1104), (1133, 364, 1106, 1717), (1717, 1106, 362, 1134), (1104, 1717, 1134, 359), (372, 1135, 1718, 1117), (1135, 375, 1119, 1718), (1718, 1119, 373, 1136), (1117, 1718, 1136, 370), (370, 1136, 1719, 1130), (1136, 373, 1131, 1719), (1719, 1131, 364, 1133), (1130, 1719, 1133, 361), (353, 1128, 1720, 1124), (1128, 356, 1125, 1720), (1720, 1125, 369, 1129), (1124, 1720, 1129, 360), (377, 1138, 1721, 1137), (1138, 378, 1139, 1721), (1721, 1139, 380, 1140), (1137, 1721, 1140, 379), (382, 1142, 1722, 1141), (1142, 384, 1143, 1722), (1722, 1143, 383, 1144), (1141, 1722, 1144, 381), (387, 1146, 1723, 1145), (1146, 390, 1147, 1723), (1723, 1147, 389, 1148), (1145, 1723, 1148, 386), (385, 1150, 1724, 1149), (1150, 386, 1148, 1724), (1724, 1148, 389, 1151), (1149, 1724, 1151, 388), (393, 1153, 1725, 1152), (1153, 394, 1154, 1725), (1725, 1154, 392, 1155), (1152, 1725, 1155, 391), (397, 1157, 1726, 1156), (1157, 398, 1158, 1726), (1726, 1158, 396, 1159), (1156, 1726, 1159, 395), (403, 1161, 1727, 1160), (1161, 404, 1162, 1727), (1727, 1162, 402, 1163), (1160, 1727, 1163, 401), (379, 1140, 1728, 1164), (1140, 380, 1165, 1728), (1728, 1165, 393, 1152), (1164, 1728, 1152, 391), (384, 1166, 1729, 1143), (1166, 400, 1167, 1729), (1729, 1167, 399, 1168), (1143, 1729, 1168, 383), (390, 1169, 1730, 1147), (1169, 404, 1161, 1730), (1730, 1161, 403, 1170), (1147, 1730, 1170, 389), (388, 1151, 1731, 1171), (1151, 389, 1170, 1731), (1731, 1170, 403, 1160), (1171, 1731, 1160, 401), (378, 1172, 1732, 1139), (1172, 381, 1144, 1732), (1732, 1144, 383, 1173), (1139, 1732, 1173, 380), (399, 1167, 1733, 1174), (1167, 400, 1175, 1733), (1733, 1175, 394, 1153), (1174, 1733, 1153, 393), (401, 1163, 1734, 1176), (1163, 402, 1177, 1734), (1734, 1177, 398, 1157), (1176, 1734, 1157, 397), (385, 1149, 1735, 1178), (1149, 388, 1179, 1735), (1735, 1179, 384, 1142), (1178, 1735, 1142, 382), (394, 1180, 1736, 1154), (1180, 397, 1156, 1736), (1736, 1156, 395, 1181), (1154, 1736, 1181, 392), (400, 1182, 1737, 1175), (1182, 401, 1176, 1737), (1737, 1176, 397, 1180), (1175, 1737, 1180, 394), (388, 1171, 1738, 1179), (1171, 401, 1182, 1738), (1738, 1182, 400, 1166), (1179, 1738, 1166, 384), (380, 1173, 1739, 1165), (1173, 383, 1168, 1739), (1739, 1168, 399, 1174), (1165, 1739, 1174, 393), (355, 1183, 1740, 1100), (1183, 377, 1137, 1740), (1740, 1137, 379, 1184), (1100, 1740, 1184, 357), (391, 1155, 1741, 1185), (1155, 392, 1186, 1741), (1741, 1186, 372, 1116), (1185, 1741, 1116, 371), (395, 1159, 1742, 1187), (1159, 396, 1188, 1742), (1742, 1188, 376, 1120), (1187, 1742, 1120, 375), (392, 1181, 1743, 1186), (1181, 395, 1187, 1743), (1743, 1187, 375, 1135), (1186, 1743, 1135, 372), (357, 1184, 1744, 1126), (1184, 379, 1164, 1744), (1744, 1164, 391, 1185), (1126, 1744, 1185, 371), (407, 1190, 1745, 1189), (1190, 410, 1191, 1745), (1745, 1191, 409, 1192), (1189, 1745, 1192, 406), (408, 1194, 1746, 1193), (1194, 410, 1190, 1746), (1746, 1190, 407, 1195), (1193, 1746, 1195, 405), (413, 1197, 1747, 1196), (1197, 414, 1198, 1747), (1747, 1198, 412, 1199), (1196, 1747, 1199, 411), (419, 1201, 1748, 1200), (1201, 420, 1202, 1748), (1748, 1202, 418, 1203), (1200, 1748, 1203, 417), (416, 1205, 1749, 1204), (1205, 420, 1201, 1749), (1749, 1201, 419, 1206), (1204, 1749, 1206, 415), (426, 1208, 1750, 1207), (1208, 427, 1209, 1750), (1750, 1209, 425, 1210), (1207, 1750, 1210, 424), (423, 1212, 1751, 1211), (1212, 427, 1208, 1751), (1751, 1208, 426, 1213), (1211, 1751, 1213, 422), (425, 1209, 1752, 1214), (1209, 427, 1212, 1752), (1752, 1212, 423, 1215), (1214, 1752, 1215, 421), (430, 1217, 1753, 1216), (1217, 431, 1218, 1753), (1753, 1218, 429, 1219), (1216, 1753, 1219, 428), (410, 1220, 1754, 1191), (1220, 423, 1211, 1754), (1754, 1211, 422, 1221), (1191, 1754, 1221, 409), (421, 1215, 1755, 1222), (1215, 423, 1220, 1755), (1755, 1220, 410, 1194), (1222, 1755, 1194, 408), (432, 1224, 1756, 1223), (1224, 433, 1225, 1756), (1756, 1225, 414, 1197), (1223, 1756, 1197, 413), (428, 1219, 1757, 1226), (1219, 429, 1227, 1757), (1757, 1227, 416, 1204), (1226, 1757, 1204, 415), (409, 1228, 1758, 1192), (1228, 413, 1196, 1758), (1758, 1196, 411, 1229), (1192, 1758, 1229, 406), (420, 1230, 1759, 1202), (1230, 426, 1207, 1759), (1759, 1207, 424, 1231), (1202, 1759, 1231, 418), (422, 1213, 1760, 1232), (1213, 426, 1230, 1760), (1760, 1230, 420, 1205), (1232, 1760, 1205, 416), (431, 1233, 1761, 1218), (1233, 433, 1224, 1761), (1761, 1224, 432, 1234), (1218, 1761, 1234, 429), (429, 1234, 1762, 1227), (1234, 432, 1235, 1762), (1762, 1235, 422, 1232), (1227, 1762, 1232, 416), (422, 1235, 1763, 1221), (1235, 432, 1223, 1763), (1763, 1223, 413, 1228), (1221, 1763, 1228, 409), (438, 1237, 1764, 1236), (1237, 439, 1238, 1764), (1764, 1238, 437, 1239), (1236, 1764, 1239, 436), (442, 1241, 1765, 1240), (1241, 445, 1242, 1765), (1765, 1242, 444, 1243), (1240, 1765, 1243, 441), (443, 1245, 1766, 1244), (1245, 445, 1241, 1766), (1766, 1241, 442, 1246), (1244, 1766, 1246, 440), (448, 1248, 1767, 1247), (1248, 449, 1249, 1767), (1767, 1249, 447, 1250), (1247, 1767, 1250, 446), (454, 1252, 1768, 1251), (1252, 455, 1253, 1768), (1768, 1253, 453, 1254), (1251, 1768, 1254, 452), (450, 1256, 1769, 1255), (1256, 451, 1257, 1769), (1769, 1257, 439, 1237), (1255, 1769, 1237, 438), (445, 1258, 1770, 1242), (1258, 455, 1252, 1770), (1770, 1252, 454, 1259), (1242, 1770, 1259, 444), (453, 1253, 1771, 1260), (1253, 455, 1258, 1771), (1771, 1258, 445, 1245), (1260, 1771, 1245, 443), (435, 1262, 1772, 1261), (1262, 443, 1244, 1772), (1772, 1244, 440, 1263), (1261, 1772, 1263, 434), (452, 1254, 1773, 1264), (1254, 453, 1265, 1773), (1773, 1265, 449, 1248), (1264, 1773, 1248, 448), (437, 1238, 1774, 1266), (1238, 439, 1267, 1774), (1774, 1267, 435, 1261), (1266, 1774, 1261, 434), (449, 1268, 1775, 1249), (1268, 451, 1256, 1775), (1775, 1256, 450, 1269), (1249, 1775, 1269, 447), (439, 1257, 1776, 1267), (1257, 451, 1268, 1776), (1776, 1268, 449, 1270), (1267, 1776, 1270, 435), (449, 1265, 1777, 1270), (1265, 453, 1260, 1777), (1777, 1260, 443, 1262), (1270, 1777, 1262, 435), (446, 1250, 1778, 1271), (1250, 447, 1272, 1778), (1778, 1272, 431, 1217), (1271, 1778, 1217, 430), (414, 1273, 1779, 1198), (1273, 438, 1236, 1779), (1779, 1236, 436, 1274), (1198, 1779, 1274, 412), (447, 1269, 1780, 1272), (1269, 450, 1275, 1780), (1780, 1275, 433, 1233), (1272, 1780, 1233, 431), (433, 1275, 1781, 1225), (1275, 450, 1255, 1781), (1781, 1255, 438, 1273), (1225, 1781, 1273, 414), (22, 1276, 1782, 500), (1276, 229, 874, 1782), (1782, 874, 230, 1277), (500, 1782, 1277, 23), (22, 499, 1783, 1276), (499, 24, 1278, 1783), (1783, 1278, 231, 878), (1276, 1783, 878, 229), (29, 1279, 1784, 508), (1279, 235, 881, 1784), (1784, 881, 236, 1280), (508, 1784, 1280, 30), (29, 512, 1785, 1279), (512, 31, 1281, 1785), (1785, 1281, 237, 885), (1279, 1785, 885, 235), (19, 1282, 1786, 530), (1282, 227, 920, 1786), (1786, 920, 231, 1278), (530, 1786, 1278, 24), (19, 521, 1787, 1282), (521, 30, 1280, 1787), (1787, 1280, 236, 915), (1282, 1787, 915, 227), (59, 565, 1788, 1283), (565, 60, 1284, 1788), (1788, 1284, 260, 928), (1283, 1788, 928, 259), (63, 569, 1789, 1285), (569, 64, 1286, 1789), (1789, 1286, 264, 932), (1285, 1789, 932, 263), (60, 579, 1790, 1284), (579, 63, 1285, 1790), (1790, 1285, 263, 961), (1284, 1790, 961, 260), (31, 591, 1791, 1281), (591, 59, 1283, 1791), (1791, 1283, 259, 972), (1281, 1791, 972, 237), (82, 1287, 1792, 609), (1287, 285, 979, 1792), (1792, 979, 286, 1288), (609, 1792, 1288, 83), (88, 1289, 1793, 616), (1289, 289, 983, 1793), (1793, 983, 290, 1290), (616, 1793, 1290, 89), (290, 989, 1794, 1290), (989, 291, 1291, 1794), (1794, 1291, 91, 617), (1290, 1794, 617, 89), (295, 993, 1795, 1292), (993, 296, 1293, 1795), (1795, 1293, 97, 627), (1292, 1795, 627, 96), (83, 1288, 1796, 643), (1288, 286, 1035, 1796), (1796, 1035, 289, 1289), (643, 1796, 1289, 88), (291, 1031, 1797, 1291), (1031, 295, 1292, 1797), (1797, 1292, 96, 638), (1291, 1797, 638, 91), (322, 1045, 1798, 1294), (1045, 323, 1295, 1798), (1798, 1295, 115, 662), (1294, 1798, 662, 114), (326, 1049, 1799, 1296), (1049, 327, 1297, 1799), (1799, 1297, 121, 669), (1296, 1799, 669, 120), (323, 1079, 1800, 1295), (1079, 326, 1296, 1800), (1800, 1296, 120, 681), (1295, 1800, 681, 115), (296, 1090, 1801, 1293), (1090, 322, 1294, 1801), (1801, 1294, 114, 691), (1293, 1801, 691, 97), (148, 724, 1802, 1298), (724, 149, 1299, 1802), (1802, 1299, 351, 1095), (1298, 1802, 1095, 350), (152, 728, 1803, 1300), (728, 153, 1301, 1803), (1803, 1301, 355, 1099), (1300, 1803, 1099, 354), (149, 738, 1804, 1299), (738, 152, 1300, 1804), (1804, 1300, 354, 1127), (1299, 1804, 1127, 351), (170, 759, 1805, 1302), (759, 171, 1303, 1805), (1805, 1303, 378, 1138), (1302, 1805, 1138, 377), (175, 1304, 1806, 762), (1304, 382, 1141, 1806), (1806, 1141, 381, 1305), (762, 1806, 1305, 174), (182, 1306, 1807, 769), (1306, 387, 1145, 1807), (1807, 1145, 386, 1307), (769, 1807, 1307, 181), (180, 772, 1808, 1308), (772, 181, 1307, 1808), (1808, 1307, 386, 1150), (1308, 1808, 1150, 385), (180, 1308, 1809, 790), (1308, 385, 1178, 1809), (1809, 1178, 382, 1304), (790, 1809, 1304, 175), (171, 784, 1810, 1303), (784, 174, 1305, 1810), (1810, 1305, 381, 1172), (1303, 1810, 1172, 378), (153, 797, 1811, 1301), (797, 170, 1302, 1811), (1811, 1302, 377, 1183), (1301, 1811, 1183, 355), (200, 1309, 1812, 811), (1309, 407, 1189, 1812), (1812, 1189, 406, 1310), (811, 1812, 1310, 199), (405, 1195, 1813, 1311), (1195, 407, 1309, 1813), (1813, 1309, 200, 810), (1311, 1813, 810, 198), (411, 1199, 1814, 1312), (1199, 412, 1313, 1814), (1814, 1313, 206, 818), (1312, 1814, 818, 205), (406, 1229, 1815, 1310), (1229, 411, 1312, 1815), (1815, 1312, 205, 829), (1310, 1815, 829, 199), (436, 1239, 1816, 1314), (1239, 437, 1315, 1816), (1816, 1315, 219, 863), (1314, 1816, 863, 218), (226, 1316, 1817, 851), (1316, 442, 1240, 1817), (1817, 1240, 441, 1317), (851, 1817, 1317, 225), (440, 1246, 1818, 1318), (1246, 442, 1316, 1818), (1818, 1316, 226, 854), (1318, 1818, 854, 224), (219, 1315, 1819, 864), (1315, 437, 1266, 1819), (1819, 1266, 434, 1319), (864, 1819, 1319, 216), (434, 1263, 1820, 1319), (1263, 440, 1318, 1820), (1820, 1318, 224, 861), (1319, 1820, 861, 216), (412, 1274, 1821, 1313), (1274, 436, 1314, 1821), (1821, 1314, 218, 871), (1313, 1821, 871, 206), (47, 551, 1822, 1320), (551, 48, 1321, 1822), (1822, 1321, 123, 694), (1320, 1822, 694, 122), (47, 1320, 1823, 553), (1320, 122, 697, 1823), (1823, 697, 126, 1322), (553, 1823, 1322, 51), (52, 1323, 1824, 557), (1323, 127, 700, 1824), (1824, 700, 123, 1321), (557, 1824, 1321, 48), (62, 1324, 1825, 568), (1324, 146, 721, 1825), (1825, 721, 148, 1325), (568, 1825, 1325, 64), (55, 561, 1826, 1326), (561, 56, 1327, 1826), (1826, 1327, 131, 704), (1326, 1826, 704, 130), (52, 585, 1827, 1323), (585, 55, 1326, 1827), (1827, 1326, 130, 741), (1323, 1827, 741, 127), (51, 1322, 1828, 573), (1322, 126, 729, 1828), (1828, 729, 146, 1324), (573, 1828, 1324, 62), (264, 1328, 1829, 933), (1328, 350, 1094, 1829), (1829, 1094, 352, 1329), (933, 1829, 1329, 266), (358, 1105, 1830, 1330), (1105, 359, 1331, 1830), (1830, 1331, 278, 947), (1330, 1830, 947, 277), (366, 1111, 1831, 1332), (1111, 367, 1333, 1831), (1831, 1333, 284, 951), (1332, 1831, 951, 283), (280, 1334, 1832, 956), (1334, 362, 1112, 1832), (1832, 1112, 366, 1332), (956, 1832, 1332, 283), (359, 1134, 1833, 1331), (1134, 362, 1334, 1833), (1833, 1334, 280, 970), (1331, 1833, 970, 278), (266, 1329, 1834, 960), (1329, 352, 1123, 1834), (1834, 1123, 358, 1330), (960, 1834, 1330, 277), (106, 656, 1835, 1335), (656, 107, 1336, 1835), (1835, 1336, 184, 801), (1335, 1835, 801, 183), (118, 667, 1836, 1337), (667, 119, 1338, 1836), (1836, 1338, 195, 812), (1337, 1836, 812, 194), (121, 1339, 1837, 670), (1339, 198, 813, 1837), (1837, 813, 195, 1338), (670, 1837, 1338, 119), (107, 685, 1838, 1336), (685, 109, 1340, 1838), (1838, 1340, 187, 831), (1336, 1838, 831, 184), (118, 1337, 1839, 675), (1337, 194, 821, 1839), (1839, 821, 187, 1340), (675, 1839, 1340, 109), (417, 1203, 1840, 1341), (1203, 418, 1342, 1840), (1840, 1342, 343, 1062), (1341, 1840, 1062, 342), (329, 1343, 1841, 1048), (1343, 408, 1193, 1841), (1841, 1193, 405, 1344), (1048, 1841, 1344, 327), (424, 1210, 1842, 1345), (1210, 425, 1346, 1842), (1842, 1346, 349, 1066), (1345, 1842, 1066, 348), (349, 1346, 1843, 1070), (1346, 425, 1214, 1843), (1843, 1214, 421, 1347), (1070, 1843, 1347, 345), (418, 1231, 1844, 1342), (1231, 424, 1345, 1844), (1844, 1345, 348, 1085), (1342, 1844, 1085, 343), (345, 1347, 1845, 1075), (1347, 421, 1222, 1845), (1845, 1222, 408, 1343), (1075, 1845, 1343, 329), (11, 1348, 1846, 491), (1348, 68, 594, 1846), (1846, 594, 70, 1349), (491, 1846, 1349, 13), (11, 495, 1847, 1348), (495, 15, 1350, 1847), (1847, 1350, 72, 598), (1348, 1847, 598, 68), (70, 603, 1848, 1349), (603, 74, 1351, 1848), (1848, 1351, 17, 496), (1349, 1848, 496, 13), (23, 1352, 1849, 501), (1352, 82, 608, 1849), (1849, 608, 84, 1353), (501, 1849, 1353, 25), (21, 505, 1850, 1354), (505, 25, 1353, 1850), (1850, 1353, 84, 613), (1354, 1850, 613, 80), (1, 1355, 1851, 523), (1355, 65, 634, 1851), (1851, 634, 72, 1350), (523, 1851, 1350, 15), (1, 515, 1852, 1355), (515, 21, 1354, 1852), (1852, 1354, 80, 630), (1355, 1852, 630, 65), (42, 1356, 1853, 546), (1356, 98, 649, 1853), (1853, 649, 100, 1357), (546, 1853, 1357, 44), (54, 1358, 1854, 560), (1358, 104, 653, 1854), (1854, 653, 106, 1359), (560, 1854, 1359, 56), (44, 1357, 1855, 581), (1357, 100, 677, 1855), (1855, 677, 104, 1358), (581, 1855, 1358, 54), (17, 1351, 1856, 593), (1351, 74, 687, 1856), (1856, 687, 98, 1356), (593, 1856, 1356, 42), (131, 1360, 1857, 705), (1360, 183, 800, 1857), (1857, 800, 185, 1361), (705, 1857, 1361, 133), (143, 1362, 1858, 719), (1362, 189, 804, 1858), (1858, 804, 191, 1363), (719, 1858, 1363, 145), (133, 1361, 1859, 740), (1361, 185, 827, 1859), (1859, 827, 189, 1362), (740, 1859, 1362, 143), (161, 1364, 1860, 754), (1364, 207, 838, 1860), (1860, 838, 209, 1365), (754, 1860, 1365, 163), (177, 1366, 1861, 766), (1366, 220, 846, 1861), (1861, 846, 222, 1367), (766, 1861, 1367, 179), (222, 852, 1862, 1367), (852, 225, 1368, 1862), (1862, 1368, 182, 768), (1367, 1862, 768, 179), (163, 1365, 1863, 786), (1365, 209, 868, 1863), (1863, 868, 211, 1369), (786, 1863, 1369, 167), (211, 867, 1864, 1369), (867, 220, 1366, 1864), (1864, 1366, 177, 779), (1369, 1864, 779, 167), (145, 1363, 1865, 799), (1363, 191, 869, 1865), (1865, 869, 207, 1364), (799, 1865, 1364, 161), (230, 877, 1866, 1370), (877, 233, 1371, 1866), (1866, 1371, 287, 980), (1370, 1866, 980, 285), (248, 1372, 1867, 890), (1372, 303, 994, 1867), (1867, 994, 301, 1373), (890, 1867, 1373, 246), (243, 894, 1868, 1374), (894, 246, 1373, 1868), (1868, 1373, 301, 999), (1374, 1868, 999, 299), (258, 1375, 1869, 903), (1375, 314, 1010, 1869), (1869, 1010, 312, 1376), (903, 1869, 1376, 256), (256, 1376, 1870, 918), (1376, 312, 1028, 1870), (1870, 1028, 303, 1372), (918, 1870, 1372, 248), (233, 909, 1871, 1371), (909, 243, 1374, 1871), (1871, 1374, 299, 1021), (1371, 1871, 1021, 287), (274, 1377, 1872, 941), (1377, 332, 1050, 1872), (1872, 1050, 330, 1378), (941, 1872, 1378, 272), (284, 1379, 1873, 952), (1379, 342, 1061, 1873), (1873, 1061, 340, 1380), (952, 1873, 1380, 282), (282, 1380, 1874, 966), (1380, 340, 1076, 1874), (1874, 1076, 332, 1377), (966, 1874, 1377, 274), (272, 1378, 1875, 977), (1378, 330, 1087, 1875), (1875, 1087, 314, 1375), (977, 1875, 1375, 258), (368, 1381, 1876, 1114), (1381, 419, 1200, 1876), (1876, 1200, 417, 1382), (1114, 1876, 1382, 367), (428, 1226, 1877, 1410), (1226, 415, 1409, 1877), (1877, 1409, 463, 1401), (1410, 1877, 1401, 465), (396, 1389, 1878, 1383), (1389, 446, 1408, 1878), (1878, 1408, 467, 1407), (1383, 1878, 1407, 462), (376, 1188, 1879, 1132), (1188, 396, 1383, 1879), (1879, 1383, 462, 1398), (1132, 1879, 1398, 460), (441, 1243, 1880, 1386), (1243, 444, 1387, 1880), (1880, 1387, 390, 1146), (1386, 1880, 1146, 387), (398, 1388, 1881, 1158), (1388, 448, 1247, 1881), (1881, 1247, 446, 1389), (1158, 1881, 1389, 396), (404, 1390, 1882, 1162), (1390, 454, 1251, 1882), (1882, 1251, 452, 1391), (1162, 1882, 1391, 402), (402, 1391, 1883, 1177), (1391, 452, 1264, 1883), (1883, 1264, 448, 1388), (1177, 1883, 1388, 398), (444, 1259, 1884, 1387), (1259, 454, 1390, 1884), (1884, 1390, 404, 1169), (1387, 1884, 1169, 390), (368, 1113, 1885, 1384), (1113, 365, 1385, 1885), (1885, 1385, 457, 1393), (1384, 1885, 1393, 458), (56, 1359, 1886, 1327), (1359, 106, 1335, 1886), (1886, 1335, 183, 1360), (1327, 1886, 1360, 131), (367, 1382, 1887, 1333), (1382, 417, 1341, 1887), (1887, 1341, 342, 1379), (1333, 1887, 1379, 284), (23, 1277, 1888, 1352), (1277, 230, 1370, 1888), (1888, 1370, 285, 1287), (1352, 1888, 1287, 82), (225, 1317, 1889, 1368), (1317, 441, 1386, 1889), (1889, 1386, 387, 1306), (1368, 1889, 1306, 182), (64, 1325, 1890, 1286), (1325, 148, 1298, 1890), (1890, 1298, 350, 1328), (1286, 1890, 1328, 264), (327, 1344, 1891, 1297), (1344, 405, 1311, 1891), (1891, 1311, 198, 1339), (1297, 1891, 1339, 121), (461, 1395, 1892, 1396), (1395, 459, 1397, 1892), (1892, 1397, 457, 1392), (1396, 1892, 1392, 456), (463, 1399, 1893, 1404), (1399, 464, 1403, 1893), (1893, 1403, 458, 1393), (1404, 1893, 1393, 457), (460, 1405, 1894, 1394), (1405, 466, 1400, 1894), (1894, 1400, 465, 1406), (1394, 1894, 1406, 459), (459, 1406, 1895, 1397), (1406, 465, 1401, 1895), (1895, 1401, 463, 1404), (1397, 1895, 1404, 457), (462, 1407, 1896, 1398), (1407, 467, 1402, 1896), (1896, 1402, 466, 1405), (1398, 1896, 1405, 460), (430, 1216, 1897, 1412), (1216, 428, 1410, 1897), (1897, 1410, 465, 1400), (1412, 1897, 1400, 466), (364, 1131, 1898, 1411), (1131, 373, 1413, 1898), (1898, 1413, 461, 1396), (1411, 1898, 1396, 456), (374, 1121, 1899, 1414), (1121, 376, 1132, 1899), (1899, 1132, 460, 1394), (1414, 1899, 1394, 459), (415, 1206, 1900, 1409), (1206, 419, 1415, 1900), (1900, 1415, 464, 1399), (1409, 1900, 1399, 463), (446, 1271, 1901, 1408), (1271, 430, 1412, 1901), (1901, 1412, 466, 1402), (1408, 1901, 1402, 467), (373, 1122, 1902, 1413), (1122, 374, 1414, 1902), (1902, 1414, 459, 1395), (1413, 1902, 1395, 461), (419, 1381, 1903, 1415), (1381, 368, 1384, 1903), (1903, 1384, 458, 1403), (1415, 1903, 1403, 464), (469, 1417, 1904, 1416), (1417, 470, 1418, 1904), (1904, 1418, 471, 1419), (1416, 1904, 1419, 468), (474, 1422, 1905, 1421), (1422, 475, 1423, 1905), (1905, 1423, 473, 1420), (1421, 1905, 1420, 472), (476, 1424, 1906, 1426), (1424, 477, 1427, 1906), (1906, 1427, 470, 1417), (1426, 1906, 1417, 469), (475, 1429, 1907, 1423), (1429, 478, 1425, 1907), (1907, 1425, 479, 1428), (1423, 1907, 1428, 473), (470, 1430, 1908, 1418), (1430, 475, 1422, 1908), (1908, 1422, 474, 1431), (1418, 1908, 1431, 471), (477, 1432, 1909, 1427), (1432, 478, 1429, 1909), (1909, 1429, 475, 1430), (1427, 1909, 1430, 470), (270, 969, 1910, 964), (969, 268, 1435, 1910), (1910, 1435, 471, 1431), (964, 1910, 1431, 474), (267, 935, 1911, 1434), (935, 269, 967, 1911), (1911, 967, 469, 1416), (1434, 1911, 1416, 468), (275, 949, 1912, 968), (949, 276, 937, 1912), (1912, 937, 477, 1424), (968, 1912, 1424, 476), (273, 939, 1913, 1433), (939, 271, 945, 1913), (1913, 945, 472, 1420), (1433, 1913, 1420, 473)])
me_cube_001.use_remesh_fix_poles = True
me_cube_001.use_remesh_preserve_attributes = False
me_cube_001.use_mirror_vertex_groups = False
me_cube_001.update()

# ---- objects
ob_cube = bpy.data.objects.new('Cube', me_cube_001)

# ---- transforms, parenting, visibility, modifiers, constraints
ob_cube.location = (0.0, 0.0, 0.0)
ob_cube.lineart.crease_threshold = 0.0

# ---- collection membership
col_collection.objects.link(ob_cube)

# ---- scene / render settings (as saved in the file)
scene.frame_start = 1; scene.frame_end = 250; scene.frame_set(1)
scene.render.engine = 'BLENDER_EEVEE_NEXT'
scene.cycles.use_denoising = False
scene.cycles.samples = 128
scene.cycles.sampling_pattern = 'TABULATED_SOBOL'
scene.cycles.use_adaptive_sampling = False
scene.cycles.use_light_tree = False
scene.view_settings.view_transform = 'Filmic'
bpy.context.view_layer.update()

# ---- added for rendering (the .blend has no active camera and no usable light): camera, sun
cam_auto = bpy.data.cameras.new('AutoCamera')
cam_auto.lens = 50.0
cam_auto.sensor_width = 36.0
cam_auto.clip_end = 1000.0
ob_auto_camera = bpy.data.objects.new('AutoCamera', cam_auto)
scene.collection.objects.link(ob_auto_camera)
ob_auto_camera.location = (18.3268, -22.3092, 14.6816)
ob_auto_camera.rotation_euler = (1.09748, -7.21219e-08, 0.694738)
scene.camera = ob_auto_camera
light_auto_sun = bpy.data.lights.new('AutoSun', 'SUN')
light_auto_sun.energy = 3.0
light_auto_sun.angle = 0.0523599
ob_auto_sun = bpy.data.objects.new('AutoSun', light_auto_sun)
scene.collection.objects.link(ob_auto_sun)
ob_auto_sun.rotation_euler = (0.872665, 0.174533, 0.523599)
bpy.context.view_layer.update()
